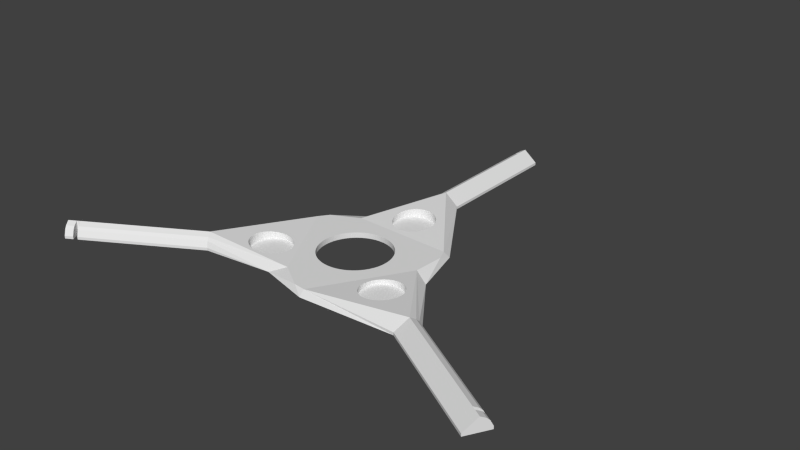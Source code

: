 # Source: propeller-attachment.2.blend  (saved by Blender 2.72.0; exported with 4.5.12 LTS)
import bpy
from mathutils import Matrix  # noqa: F401  (used for matrix-valued properties, if any)

bpy.ops.wm.read_factory_settings(use_empty=True)
scene = bpy.context.scene
scene.name = 'Scene'

# ---- collections
col_collection_1 = bpy.data.collections.new('Collection 1'); scene.collection.children.link(col_collection_1)

# ---- world
world_world = bpy.data.worlds.new('World'); scene.world = world_world
world_world.color = (0.05088, 0.05088, 0.05088)
world_world.use_sun_shadow = False
world_world.sun_shadow_jitter_overblur = 0.0
world_world.cycles.sampling_method = 'MANUAL'
world_world.cycles.sample_map_resolution = 256

# ---- meshes
me_plane = bpy.data.meshes.new('Plane')
me_plane.from_pydata([(11.26, 6.5, 5.729e-06), (11.66, 5.75, 5.616e-06), (12.01, 4.975, 5.499e-06), (12.31, 4.179, 5.379e-06), (12.56, 3.365, 5.256e-06), (12.75, 2.536, 5.131e-06), (12.89, 1.697, 5.004e-06), (12.97, 0.8502, 4.876e-06), (13.0, -2.231e-05, 4.748e-06), (12.97, -0.8503, 4.619e-06), (12.89, -1.697, 4.492e-06), (12.75, -2.536, 4.365e-06), (12.56, -3.365, 4.24e-06), (12.31, -4.179, 4.117e-06), (12.01, -4.975, 3.997e-06), (11.66, -5.75, 3.88e-06), (11.26, -6.5, 3.766e-06), (10.81, -7.222, 3.657e-06), (10.31, -7.914, 3.553e-06), (9.774, -8.572, 3.454e-06), (9.192, -9.192, 3.36e-06), (8.571, -9.774, 3.272e-06), (7.914, -10.31, 3.191e-06), (7.222, -10.81, 3.116e-06), (6.5, -11.26, 3.048e-06), (5.75, -11.66, 2.987e-06), (4.975, -12.01, 2.934e-06), (4.179, -12.31, 2.889e-06), (3.365, -12.56, 2.852e-06), (2.536, -12.75, 2.823e-06), (1.697, -12.89, 2.802e-06), (0.8502, -12.97, 2.789e-06), (-1.572e-05, -13.0, 2.785e-06), (-0.8503, -12.97, 2.789e-06), (-1.697, -12.89, 2.802e-06), (-2.536, -12.75, 2.823e-06), (-3.365, -12.56, 2.852e-06), (-4.179, -12.31, 2.889e-06), (-4.975, -12.01, 2.934e-06), (-5.75, -11.66, 2.987e-06), (-6.5, -11.26, 3.048e-06), (-7.222, -10.81, 3.116e-06), (-7.914, -10.31, 3.191e-06), (-8.572, -9.774, 3.272e-06), (-9.192, -9.192, 3.36e-06), (-9.774, -8.571, 3.454e-06), (-10.31, -7.914, 3.553e-06), (-10.81, -7.222, 3.657e-06), (-11.26, -6.5, 3.766e-06), (-11.66, -5.75, 3.88e-06), (-12.01, -4.975, 3.997e-06), (-12.31, -4.179, 4.117e-06), (-12.56, -3.365, 4.24e-06), (-12.75, -2.536, 4.365e-06), (-12.89, -1.697, 4.492e-06), (-12.97, -0.8502, 4.619e-06), (-13.0, 3.873e-05, 4.748e-06), (-12.97, 0.8503, 4.876e-06), (-12.89, 1.697, 5.004e-06), (-12.75, 2.536, 5.131e-06), (-12.56, 3.365, 5.256e-06), (-12.31, 4.179, 5.379e-06), (-12.01, 4.975, 5.499e-06), (-11.66, 5.75, 5.616e-06), (-11.26, 6.5, 5.729e-06), (-10.81, 7.222, 5.838e-06), (-10.31, 7.914, 5.943e-06), (-9.774, 8.572, 6.042e-06), (-9.192, 9.192, 6.136e-06), (-8.571, 9.774, 6.224e-06), (-7.914, 10.31, 6.305e-06), (-7.222, 10.81, 6.38e-06), (-6.5, 11.26, 6.448e-06), (-5.75, 11.66, 6.508e-06), (-4.975, 12.01, 6.561e-06), (-4.179, 12.31, 6.607e-06), (-3.365, 12.56, 6.644e-06), (-2.536, 12.75, 6.673e-06), (-1.697, 12.89, 6.694e-06), (-0.8502, 12.97, 6.707e-06), (1.575e-05, 13.0, 6.711e-06), (0.8503, 12.97, 6.707e-06), (1.697, 12.89, 6.694e-06), (2.536, 12.75, 6.673e-06), (3.365, 12.56, 6.644e-06), (4.179, 12.31, 6.607e-06), (4.975, 12.01, 6.561e-06), (5.75, 11.66, 6.508e-06), (6.5, 11.26, 6.448e-06), (7.222, 10.81, 6.38e-06), (7.914, 10.31, 6.305e-06), (8.571, 9.774, 6.224e-06), (9.192, 9.192, 6.136e-06), (9.774, 8.571, 6.042e-06), (10.31, 7.914, 5.943e-06), (10.81, 7.222, 5.838e-06), (29.25, 0.3397, 4.799e-06), (4.33, -30.5, 1.425e-07), (44.69, -20.6, 1.637e-06), (40.19, -28.4, 4.6e-07), (24.25, 19.0, 7.617e-06), (-14.92, 25.16, 8.547e-06), (-4.5, 49.0, 1.215e-05), (4.5, 49.0, 1.215e-05), (-28.58, 11.5, 6.484e-06), (-14.33, -25.5, 8.975e-07), (-40.19, -28.4, 4.6e-07), (-44.69, -20.6, 1.637e-06), (11.66, 5.75, 2.0), (11.26, 6.5, 2.0), (12.01, 4.975, 2.0), (12.31, 4.179, 2.0), (12.56, 3.365, 2.0), (12.75, 2.536, 2.0), (12.89, 1.697, 2.0), (12.97, 0.8502, 2.0), (13.0, -2.231e-05, 2.0), (12.97, -0.8503, 2.0), (12.89, -1.697, 2.0), (12.75, -2.536, 2.0), (12.56, -3.365, 2.0), (12.31, -4.179, 2.0), (12.01, -4.975, 2.0), (11.66, -5.75, 2.0), (11.26, -6.5, 2.0), (10.81, -7.222, 2.0), (10.31, -7.914, 2.0), (9.774, -8.572, 2.0), (9.192, -9.192, 2.0), (8.571, -9.774, 2.0), (7.914, -10.31, 2.0), (7.222, -10.81, 2.0), (6.5, -11.26, 2.0), (5.75, -11.66, 2.0), (4.975, -12.01, 2.0), (4.179, -12.31, 2.0), (3.365, -12.56, 2.0), (2.536, -12.75, 2.0), (1.697, -12.89, 2.0), (0.8502, -12.97, 2.0), (-1.572e-05, -13.0, 2.0), (-0.8503, -12.97, 2.0), (-1.697, -12.89, 2.0), (-2.536, -12.75, 2.0), (-3.365, -12.56, 2.0), (-4.179, -12.31, 2.0), (-4.975, -12.01, 2.0), (-5.75, -11.66, 2.0), (-6.5, -11.26, 2.0), (-7.222, -10.81, 2.0), (-7.914, -10.31, 2.0), (-8.572, -9.774, 2.0), (-9.192, -9.192, 2.0), (-9.774, -8.571, 2.0), (-10.31, -7.914, 2.0), (-10.81, -7.222, 2.0), (-11.26, -6.5, 2.0), (-11.66, -5.75, 2.0), (-12.01, -4.975, 2.0), (-12.31, -4.179, 2.0), (-12.56, -3.365, 2.0), (-12.75, -2.536, 2.0), (-12.89, -1.697, 2.0), (-12.97, -0.8502, 2.0), (-13.0, 3.873e-05, 2.0), (-12.97, 0.8503, 2.0), (-12.89, 1.697, 2.0), (-12.75, 2.536, 2.0), (-12.56, 3.365, 2.0), (-12.31, 4.179, 2.0), (-12.01, 4.975, 2.0), (-11.66, 5.75, 2.0), (-11.26, 6.5, 2.0), (-10.81, 7.222, 2.0), (-10.31, 7.914, 2.0), (-9.774, 8.572, 2.0), (-9.192, 9.192, 2.0), (-8.571, 9.774, 2.0), (-7.914, 10.31, 2.0), (-7.222, 10.81, 2.0), (-6.5, 11.26, 2.0), (-5.75, 11.66, 2.0), (-4.975, 12.01, 2.0), (-4.179, 12.31, 2.0), (-3.365, 12.56, 2.0), (-2.536, 12.75, 2.0), (-1.697, 12.89, 2.0), (-0.8502, 12.97, 2.0), (1.575e-05, 13.0, 2.0), (0.8503, 12.97, 2.0), (1.697, 12.89, 2.0), (2.536, 12.75, 2.0), (3.365, 12.56, 2.0), (4.179, 12.31, 2.0), (4.975, 12.01, 2.0), (5.75, 11.66, 2.0), (6.5, 11.26, 2.0), (7.222, 10.81, 2.0), (7.914, 10.31, 2.0), (8.571, 9.774, 2.0), (9.192, 9.192, 2.0), (9.774, 8.571, 2.0), (10.31, 7.914, 2.0), (10.81, 7.222, 2.0), (24.25, 14.0, 2.0), (-24.25, 14.0, 2.0), (-0.0002303, -28.0, 2.0), (23.58, 2.84, 2.0), (4.33, -28.5, 2.0), (22.52, 18.0, 2.0), (-14.25, 19.0, 2.0), (-26.85, 10.5, 2.0), (-9.33, -21.84, 2.0), (-83.49, -53.4, -3.315e-06), (-87.99, -45.6, -2.138e-06), (-4.5, 99.0, 1.97e-05), (4.5, 99.0, 1.97e-05), (87.99, -45.6, -2.138e-06), (83.49, -53.4, -3.315e-06), (85.99, -49.07, 5.0), (87.99, -45.6, 1.0), (83.49, -53.4, 1.0), (87.49, -46.47, 3.0), (86.99, -47.33, 4.0), (42.69, -24.07, 5.0), (44.69, -20.6, 1.0), (40.19, -28.4, 1.0), (44.19, -21.47, 3.0), (43.69, -22.33, 4.0), (-0.4998, 99.0, 5.0), (4.5, 99.0, 1.0), (-4.5, 99.0, 1.0), (-3.5, 99.0, 3.0), (-2.5, 99.0, 4.0), (-4.5, 49.0, 1.0), (4.5, 49.0, 1.0), (-0.4999, 49.0, 5.0), (-3.5, 49.0, 3.0), (-2.5, 49.0, 4.0), (-85.49, -49.93, 5.0), (-83.49, -53.4, 1.0), (-87.99, -45.6, 1.0), (-83.99, -52.53, 3.0), (-84.49, -51.67, 4.0), (-42.19, -24.93, 5.0), (-44.69, -20.6, 1.0), (-40.19, -28.4, 1.0), (-40.69, -27.53, 3.0), (-41.19, -26.67, 4.0), (-80.89, -51.9, -3.088e-06), (-82.89, -48.43, 5.0), (-80.89, -51.9, 1.0), (-81.39, -51.03, 3.0), (-81.89, -50.17, 4.0), (-79.59, -51.15, -2.975e-06), (-81.59, -47.68, 5.0), (-79.59, -51.15, 1.0), (-80.09, -50.28, 3.0), (-80.59, -49.42, 4.0), (-82.89, -48.43, -2.565e-06), (-81.59, -47.68, -2.452e-06), (85.39, -44.1, -1.912e-06), (83.39, -47.57, 5.0), (85.39, -44.1, 1.0), (84.89, -44.97, 3.0), (84.39, -45.83, 4.0), (84.09, -43.35, -1.798e-06), (82.09, -46.82, 5.0), (84.09, -43.35, 1.0), (83.59, -44.22, 3.0), (83.09, -45.08, 4.0), (83.39, -47.57, -2.435e-06), (82.09, -46.82, -2.321e-06), (-4.5, 96.0, 1.924e-05), (-0.4998, 96.0, 5.0), (-4.5, 96.0, 1.0), (-3.5, 96.0, 3.0), (-2.5, 96.0, 4.0), (-4.5, 94.5, 1.902e-05), (-0.4998, 94.5, 5.0), (-4.5, 94.5, 1.0), (-3.5, 94.5, 3.0), (-2.5, 94.5, 4.0), (-0.4998, 96.0, 1.924e-05), (-0.4998, 94.5, 1.902e-05), (2.0, 35.5, 0.5), (0.5368, 35.36, 0.5), (-0.8701, 34.93, 0.5), (-2.167, 34.24, 0.5), (-3.303, 33.3, 0.5), (-4.236, 32.17, 0.5), (-4.929, 30.87, 0.5), (-5.356, 29.46, 0.5), (-5.5, 28.0, 0.5), (-5.356, 26.54, 0.5), (-4.929, 25.13, 0.5), (-4.236, 23.83, 0.5), (-3.303, 22.7, 0.5), (-2.167, 21.76, 0.5), (-0.8701, 21.07, 0.5), (0.5368, 20.64, 0.5), (2.0, 20.5, 0.5), (3.463, 20.64, 0.5), (4.87, 21.07, 0.5), (6.167, 21.76, 0.5), (7.303, 22.7, 0.5), (8.236, 23.83, 0.5), (8.929, 25.13, 0.5), (9.356, 26.54, 0.5), (9.5, 28.0, 0.5), (9.356, 29.46, 0.5), (8.929, 30.87, 0.5), (8.236, 32.17, 0.5), (7.303, 33.3, 0.5), (6.167, 34.24, 0.5), (4.87, 34.93, 0.5), (3.463, 35.36, 0.5), (-23.96, -7.129, 0.5), (-25.42, -7.273, 0.5), (-26.83, -7.7, 0.5), (-28.12, -8.393, 0.5), (-29.26, -9.325, 0.5), (-30.89, -11.76, 0.5), (-31.31, -13.17, 0.5), (-31.46, -14.63, 0.5), (-31.31, -16.09, 0.5), (-30.89, -17.5, 0.5), (-30.19, -18.8, 0.5), (-29.26, -19.93, 0.5), (-28.12, -20.86, 0.5), (-26.83, -21.56, 0.5), (-25.42, -21.98, 0.5), (-23.96, -22.13, 0.5), (-22.49, -21.98, 0.5), (-21.09, -21.56, 0.5), (-19.79, -20.86, 0.5), (-18.65, -19.93, 0.5), (-17.72, -18.8, 0.5), (-17.03, -17.5, 0.5), (-16.6, -16.09, 0.5), (-16.46, -14.63, 0.5), (-16.6, -13.17, 0.5), (-17.03, -11.76, 0.5), (-17.72, -10.46, 0.5), (-18.65, -9.325, 0.5), (-19.79, -8.393, 0.5), (-21.09, -7.7, 0.5), (-22.49, -7.273, 0.5), (23.96, -7.129, 0.5), (22.5, -7.273, 0.5), (21.09, -7.7, 0.5), (19.79, -8.393, 0.5), (18.65, -9.326, 0.5), (17.72, -10.46, 0.5), (17.03, -11.76, 0.5), (16.6, -13.17, 0.5), (16.46, -14.63, 0.5), (16.6, -16.09, 0.5), (17.03, -17.5, 0.5), (17.72, -18.8, 0.5), (18.65, -19.93, 0.5), (19.79, -20.87, 0.5), (21.09, -21.56, 0.5), (22.5, -21.98, 0.5), (23.96, -22.13, 0.5), (25.42, -21.98, 0.5), (26.83, -21.56, 0.5), (28.13, -20.87, 0.5), (29.26, -19.93, 0.5), (30.19, -18.8, 0.5), (30.89, -17.5, 0.5), (31.31, -16.09, 0.5), (31.46, -14.63, 0.5), (31.31, -13.17, 0.5), (30.89, -11.76, 0.5), (30.19, -10.46, 0.5), (29.26, -9.326, 0.5), (28.13, -8.393, 0.5), (26.83, -7.7, 0.5), (25.42, -7.273, 0.5), (-28.12, -8.393, 3.0), (-26.83, -7.7, 2.855), (-23.96, -7.129, 2.579), (-30.19, -10.46, 3.277), (-30.15, -10.41, 0.5), (-29.26, -9.325, 3.143), (-26.83, -21.56, 3.507), (-22.49, -21.98, 3.151), (-28.12, -20.86, 3.587), (-30.89, -11.76, 3.398), (-22.49, -7.273, 2.458), (-31.31, -16.09, 3.639), (-31.46, -14.63, 3.583), (-30.89, -17.5, 3.669), (-31.31, -13.17, 3.502), (-25.42, -7.273, 2.712), (-29.26, -19.93, 3.642), (-30.19, -18.8, 3.669), (-25.42, -21.98, 3.405), (-5.5, 28.0, 2.912), (-5.356, 29.46, 3.057), (-5.356, 26.54, 2.768), (-18.65, -9.325, 2.221), (-17.72, -10.46, 2.194), (-19.79, -8.393, 2.276), (-23.96, -22.13, 3.284), (-17.03, -11.76, 2.194), (-16.6, -13.17, 2.224), (-16.46, -14.63, 2.28), (-16.6, -16.09, 2.361), (-17.03, -17.5, 2.465), (-21.09, -21.56, 3.008), (-19.79, -20.86, 2.863), (-2.167, 34.24, 3.537), (-0.8701, 34.93, 3.609), (-3.303, 33.3, 3.442), (-4.929, 30.87, 3.197), (-4.929, 25.13, 2.631), (-21.09, -7.7, 2.356), (2.0, 35.5, 3.673), (3.463, 35.36, 3.663), (0.5368, 35.36, 3.655), (-4.236, 32.17, 3.327), (-4.236, 23.83, 2.504), (-3.303, 22.7, 2.395), (-2.167, 21.76, 2.305), (2.0, 20.5, 2.192), (0.5368, 20.64, 2.202), (-0.8701, 21.07, 2.241), (3.463, 20.64, 2.21), (4.87, 34.93, 3.625), (6.167, 34.24, 3.56), (7.303, 33.3, 3.471), (8.236, 32.17, 3.361), (8.929, 30.87, 3.235), (9.356, 29.46, 3.097), (9.5, 28.0, 2.953), (9.356, 26.54, 2.808), (8.929, 25.13, 2.668), (8.236, 23.83, 2.538), (7.303, 22.7, 2.423), (31.31, -16.09, 3.63), (-17.72, -18.8, 2.586), (30.89, -17.5, 3.667), (31.46, -14.63, 3.567), (-18.65, -19.93, 2.72), (31.31, -13.17, 3.479), (30.89, -11.76, 3.37), (30.19, -18.8, 3.676), (29.26, -19.93, 3.656), (28.13, -20.87, 3.609), (29.26, -9.326, 3.108), (30.19, -10.46, 3.245), (28.13, -8.393, 2.964), (26.83, -7.7, 2.819), (26.83, -21.56, 3.535), (25.42, -21.98, 3.439), (23.96, -22.13, 3.323), (21.09, -21.56, 3.052), (19.79, -20.87, 2.907), (6.167, 21.76, 2.328), (4.87, 21.07, 2.256), (18.65, -9.326, 2.215), (19.79, -8.393, 2.262), (17.72, -10.46, 2.195), (22.5, -21.98, 3.192), (23.96, -7.129, 2.547), (25.42, -7.273, 2.678), (17.03, -11.76, 2.203), (17.03, -17.5, 2.5), (16.6, -16.09, 2.392), (16.6, -13.17, 2.24), (16.46, -14.63, 2.304), (18.65, -19.93, 2.763), (17.72, -18.8, 2.626), (21.09, -7.7, 2.335), (22.5, -7.273, 2.432)], [], [(21, 129, 128, 20), (72, 180, 179, 71), (20, 128, 127, 19), (108, 110, 111, 112, 113, 114, 115, 116, 117, 118, 119, 120, 121, 122, 123, 124, 125, 126, 127, 128, 129, 130, 131, 132, 133, 134, 135, 136, 137, 138, 139, 140, 206, 208, 207, 204, 109), (172, 173, 174, 175, 176, 177, 178, 179, 180, 181, 182, 183, 184, 185, 186, 187, 188, 189, 190, 191, 192, 193, 194, 195, 196, 197, 198, 199, 200, 201, 202, 203, 109, 204, 209, 210, 205), (140, 141, 142, 143, 144, 145, 146, 147, 148, 149, 150, 151, 152, 153, 154, 155, 156, 157, 158, 159, 160, 161, 162, 163, 164, 165, 166, 167, 168, 169, 170, 171, 172, 205, 211, 212, 206), (73, 181, 180, 72), (22, 130, 129, 21), (74, 182, 181, 73), (23, 131, 130, 22), (75, 183, 182, 74), (24, 132, 131, 23), (76, 184, 183, 75), (25, 133, 132, 24), (77, 185, 184, 76), (26, 134, 133, 25), (78, 186, 185, 77), (27, 135, 134, 26), (79, 187, 186, 78), (28, 136, 135, 27), (80, 188, 187, 79), (29, 137, 136, 28), (81, 189, 188, 80), (30, 138, 137, 29), (82, 190, 189, 81), (31, 139, 138, 30), (83, 191, 190, 82), (32, 140, 139, 31), (84, 192, 191, 83), (33, 141, 140, 32), (85, 193, 192, 84), (34, 142, 141, 33), (86, 194, 193, 85), (35, 143, 142, 34), (87, 195, 194, 86), (36, 144, 143, 35), (88, 196, 195, 87), (37, 145, 144, 36), (89, 197, 196, 88), (38, 146, 145, 37), (90, 198, 197, 89), (39, 147, 146, 38), (91, 199, 198, 90), (40, 148, 147, 39), (92, 200, 199, 91), (41, 149, 148, 40), (93, 201, 200, 92), (42, 150, 149, 41), (94, 202, 201, 93), (43, 151, 150, 42), (95, 203, 202, 94), (44, 152, 151, 43), (0, 109, 203, 95), (45, 153, 152, 44), (46, 154, 153, 45), (47, 155, 154, 46), (48, 156, 155, 47), (49, 157, 156, 48), (50, 158, 157, 49), (51, 159, 158, 50), (52, 160, 159, 51), (1, 108, 109, 0), (204, 207, 96), (53, 161, 160, 52), (2, 110, 108, 1), (105, 97, 206), (54, 162, 161, 53), (3, 111, 110, 2), (55, 163, 162, 54), (4, 112, 111, 3), (105, 246, 106), (56, 164, 163, 55), (5, 113, 112, 4), (205, 210, 101), (57, 165, 164, 56), (6, 114, 113, 5), (58, 166, 165, 57), (7, 115, 114, 6), (59, 167, 166, 58), (8, 116, 115, 7), (60, 168, 167, 59), (9, 117, 116, 8), (61, 169, 168, 60), (10, 118, 117, 9), (62, 170, 169, 61), (11, 119, 118, 10), (63, 171, 170, 62), (12, 120, 119, 11), (64, 172, 171, 63), (13, 121, 120, 12), (104, 205, 101), (65, 173, 172, 64), (14, 122, 121, 13), (66, 174, 173, 65), (15, 123, 122, 14), (67, 175, 174, 66), (16, 124, 123, 15), (68, 176, 175, 67), (17, 125, 124, 16), (69, 177, 176, 68), (18, 126, 125, 17), (70, 178, 177, 69), (19, 127, 126, 18), (71, 179, 178, 70), (236, 238, 210), (209, 235, 236), (99, 218, 221, 226), (99, 226, 208, 97), (207, 224, 228), (248, 247, 212), (101, 210, 237), (101, 234, 102), (270, 267, 272, 266, 268, 269), (222, 220, 263, 264), (223, 219, 221, 218, 217, 220, 222), (243, 239, 241, 214, 213, 240, 242), (233, 229, 230, 216, 215, 231, 232), (265, 264, 263, 261, 271, 262), (262, 271, 272, 267), (100, 103, 235, 209), (237, 210, 238), (206, 212, 105), (244, 211, 245), (258, 255, 260, 254, 256, 257), (104, 107, 245, 211), (212, 244, 248), (207, 228, 227), (220, 217, 261, 263), (97, 105, 106, 254, 260, 259, 249, 213, 214, 107, 104, 64, 63, 62, 61, 60, 59, 58, 57, 56, 55, 54, 53, 52, 51, 50, 49, 48, 47, 46, 45, 44, 43, 42, 41, 40, 39, 38, 37, 36, 35, 34, 33, 32), (98, 96, 225), (96, 227, 225), (226, 224, 208), (246, 105, 247), (97, 32, 31, 30, 29, 28, 27, 26, 25, 24, 23, 22, 21, 20, 19, 18, 17, 16, 15, 14, 13, 12, 11, 10, 9, 8, 7, 6, 5, 4, 3, 2, 1, 0, 100, 96, 98, 266, 272, 271, 261, 217, 218, 99), (204, 96, 100), (209, 204, 100), (206, 97, 208), (205, 104, 211), (250, 259, 260, 255), (223, 222, 264, 265), (219, 223, 265, 262), (231, 215, 273, 275), (230, 235, 103, 216), (277, 276, 275, 273, 283, 274), (282, 279, 284, 278, 280, 281), (232, 231, 275, 276), (233, 232, 276, 277), (229, 233, 277, 274), (274, 283, 284, 279), (229, 274, 279, 236, 235, 230), (236, 279, 282, 238), (238, 282, 281, 237), (237, 281, 280, 234), (234, 280, 278, 102), (253, 252, 251, 249, 259, 250), (239, 243, 253, 250), (243, 242, 252, 253), (242, 240, 251, 252), (240, 213, 249, 251), (241, 245, 107, 214), (244, 245, 241, 239, 250, 255), (244, 255, 258, 248), (248, 258, 257, 247), (247, 257, 256, 246), (246, 256, 254, 106), (224, 226, 221, 219, 262, 267), (267, 270, 228, 224), (228, 270, 269, 227), (227, 269, 268, 225), (225, 268, 266, 98), (101, 102, 278, 284, 283, 273, 215, 216, 103, 100, 0, 95, 94, 93, 92, 91, 90, 89, 88, 87, 86, 85, 84, 83, 82, 81, 80, 79, 78, 77, 76, 75, 74, 73, 72, 71, 70, 69, 68, 67, 66, 65, 64, 104), (96, 207, 227), (105, 212, 247), (234, 101, 237), (409, 212, 211, 244, 391, 392, 394, 389, 383, 385, 380, 381, 395, 382, 390, 418, 404, 402, 403, 406, 407, 408), (409, 410, 442, 445, 412, 411, 387, 405, 398, 386, 388, 396, 397, 393, 391, 244, 212), (459, 208, 224, 207, 467, 454, 453, 451, 452, 447, 446, 444, 441, 443, 448, 449, 450, 455, 456, 457, 465, 458), (401, 210, 209, 436, 437, 438, 439, 440, 460, 461, 429, 426, 427, 428, 425, 424, 423, 417), (436, 209, 236, 210, 401, 399, 400, 416, 422, 415, 413, 414, 421, 419, 420, 430, 431, 432, 433, 434, 435), (467, 207, 208, 459, 473, 474, 469, 470, 472, 471, 468, 464, 462, 463, 475, 476, 466), (286, 287, 288, 289, 290, 291, 292, 293, 294, 295, 296, 297, 298, 299, 300, 301, 302, 303, 304, 305, 306, 307, 308, 309, 310, 311, 312, 313, 314, 315, 316, 285), (318, 319, 320, 321, 384, 322, 323, 324, 325, 326, 327, 328, 329, 330, 331, 332, 333, 334, 335, 336, 337, 338, 339, 340, 341, 342, 343, 344, 345, 346, 347, 317), (349, 350, 351, 352, 353, 354, 355, 356, 357, 358, 359, 360, 361, 362, 363, 364, 365, 366, 367, 368, 369, 370, 371, 372, 373, 374, 375, 376, 377, 378, 379, 348), (347, 390, 382, 317), (346, 418, 390, 347), (345, 404, 418, 346), (344, 402, 404, 345), (343, 403, 402, 344), (342, 406, 403, 343), (341, 407, 406, 342), (340, 408, 407, 341), (339, 409, 408, 340), (339, 338, 410, 409), (337, 442, 410, 338), (445, 442, 337, 336), (335, 412, 445, 336), (334, 411, 412, 335), (334, 333, 387, 411), (333, 332, 405, 387), (332, 331, 398, 405), (331, 330, 386, 398), (329, 388, 386, 330), (328, 396, 388, 329), (327, 397, 396, 328), (327, 326, 393, 397), (326, 325, 391, 393), (324, 392, 391, 325), (323, 394, 392, 324), (322, 389, 394, 323), (383, 389, 322, 384), (321, 385, 383, 384), (320, 380, 385, 321), (319, 381, 380, 320), (318, 395, 381, 319), (317, 382, 395, 318), (379, 467, 466, 348), (378, 454, 467, 379), (377, 453, 454, 378), (376, 451, 453, 377), (375, 452, 451, 376), (374, 447, 452, 375), (373, 446, 447, 374), (372, 444, 446, 373), (441, 444, 372, 371), (370, 443, 441, 371), (369, 448, 443, 370), (368, 449, 448, 369), (367, 450, 449, 368), (366, 455, 450, 367), (365, 456, 455, 366), (364, 457, 456, 365), (363, 465, 457, 364), (362, 458, 465, 363), (361, 459, 458, 362), (360, 473, 459, 361), (359, 474, 473, 360), (358, 469, 474, 359), (357, 470, 469, 358), (356, 472, 470, 357), (355, 471, 472, 356), (354, 468, 471, 355), (464, 468, 354, 353), (352, 462, 464, 353), (351, 463, 462, 352), (350, 475, 463, 351), (349, 476, 475, 350), (348, 466, 476, 349), (316, 420, 419, 285), (315, 430, 420, 316), (314, 431, 430, 315), (313, 432, 431, 314), (312, 433, 432, 313), (311, 434, 433, 312), (310, 435, 434, 311), (309, 436, 435, 310), (308, 437, 436, 309), (307, 438, 437, 308), (306, 439, 438, 307), (305, 440, 439, 306), (460, 440, 305, 304), (461, 460, 304, 303), (429, 461, 303, 302), (301, 426, 429, 302), (427, 426, 301, 300), (299, 428, 427, 300), (298, 425, 428, 299), (297, 424, 425, 298), (423, 424, 297, 296), (417, 423, 296, 295), (294, 401, 417, 295), (293, 399, 401, 294), (292, 400, 399, 293), (416, 400, 292, 291), (422, 416, 291, 290), (415, 422, 290, 289), (413, 415, 289, 288), (287, 414, 413, 288), (286, 421, 414, 287), (285, 419, 421, 286)])
_ca = me_plane.color_attributes.new('Col', 'BYTE_COLOR', 'CORNER')
_ca.data.foreach_set('color', [1.0, 0.0, 0.01229, 1.0, 1.0, 0.0, 0.01229, 1.0, 1.0, 0.0, 0.01229, 1.0, 1.0, 0.0, 0.01229, 1.0, 1.0, 0.0, 0.01229, 1.0, 1.0, 0.0, 0.01229, 1.0, 1.0, 0.0, 0.01229, 1.0, 1.0, 0.0, 0.01229, 1.0, 1.0, 0.0, 0.01229, 1.0, 1.0, 0.0, 0.01229, 1.0, 1.0, 0.0, 0.01229, 1.0, 1.0, 0.0, 0.01229, 1.0, 1.0, 0.0006071, 0.0137, 1.0, 1.0, 0.0003035, 0.01298, 1.0, 1.0, 0.0, 0.01229, 1.0, 1.0, 0.0, 0.01229, 1.0, 1.0, 0.0, 0.01229, 1.0, 1.0, 0.0, 0.01229, 1.0, 1.0, 0.0, 0.01229, 1.0, 1.0, 0.0, 0.01229, 1.0, 1.0, 0.0, 0.01229, 1.0, 1.0, 0.0, 0.01229, 1.0, 1.0, 0.0, 0.01229, 1.0, 1.0, 0.0, 0.01229, 1.0, 1.0, 0.0, 0.01229, 1.0, 1.0, 0.0, 0.01229, 1.0, 1.0, 0.0, 0.01229, 1.0, 1.0, 0.0, 0.01229, 1.0, 1.0, 0.0, 0.01229, 1.0, 1.0, 0.0, 0.01229, 1.0, 1.0, 0.0, 0.01229, 1.0, 1.0, 0.0, 0.01229, 1.0, 1.0, 0.0, 0.01229, 1.0, 1.0, 0.0, 0.01229, 1.0, 1.0, 0.0, 0.01229, 1.0, 1.0, 0.0, 0.01229, 1.0, 1.0, 0.0, 0.01229, 1.0, 1.0, 0.0, 0.01229, 1.0, 1.0, 0.0, 0.01229, 1.0, 1.0, 0.0, 0.01229, 1.0, 1.0, 0.0, 0.01229, 1.0, 1.0, 0.0, 0.01229, 1.0, 1.0, 0.0, 0.01229, 1.0, 1.0, 0.0, 0.01229, 1.0, 0.02029, 0.009134, 1.0, 1.0, 0.005605, 0.0, 1.0, 1.0, 0.005605, 0.0, 1.0, 1.0, 0.005605, 0.0, 1.0, 1.0, 1.0, 0.0006071, 0.0137, 1.0, 1.0, 0.0, 0.01229, 1.0, 1.0, 0.0, 0.01229, 1.0, 1.0, 0.0, 0.01229, 1.0, 1.0, 0.0, 0.01229, 1.0, 1.0, 0.0, 0.01229, 1.0, 1.0, 0.0, 0.01229, 1.0, 1.0, 0.0, 0.01229, 1.0, 1.0, 0.0, 0.01229, 1.0, 1.0, 0.0, 0.01229, 1.0, 1.0, 0.0009106, 0.01444, 1.0, 1.0, 0.0, 0.01229, 1.0, 1.0, 0.0, 0.01229, 1.0, 1.0, 0.0, 0.01229, 1.0, 1.0, 0.0, 0.01229, 1.0, 1.0, 0.0, 0.01229, 1.0, 1.0, 0.0, 0.01229, 1.0, 1.0, 0.0, 0.01229, 1.0, 1.0, 0.0, 0.01229, 1.0, 1.0, 0.0, 0.01229, 1.0, 1.0, 0.0, 0.01229, 1.0, 1.0, 0.0, 0.01229, 1.0, 1.0, 0.0, 0.01229, 1.0, 1.0, 0.0, 0.01229, 1.0, 1.0, 0.0, 0.01229, 1.0, 1.0, 0.0, 0.01229, 1.0, 1.0, 0.0, 0.01229, 1.0, 1.0, 0.0, 0.01229, 1.0, 1.0, 0.0, 0.01229, 1.0, 1.0, 0.0, 0.01229, 1.0, 1.0, 0.0, 0.01229, 1.0, 1.0, 0.0, 0.01229, 1.0, 1.0, 0.0006071, 0.01298, 1.0, 1.0, 0.0006071, 0.0137, 1.0, 0.005605, 0.0, 1.0, 1.0, 0.005605, 0.0, 1.0, 1.0, 0.005605, 0.0, 1.0, 1.0, 0.03689, 0.02122, 1.0, 1.0, 1.0, 0.0, 0.01229, 1.0, 1.0, 0.0, 0.01229, 1.0, 1.0, 0.0, 0.01229, 1.0, 1.0, 0.0, 0.01229, 1.0, 1.0, 0.0, 0.01229, 1.0, 1.0, 0.0, 0.01229, 1.0, 1.0, 0.0, 0.01229, 1.0, 1.0, 0.0, 0.01229, 1.0, 1.0, 0.0, 0.01229, 1.0, 1.0, 0.0, 0.01229, 1.0, 1.0, 0.0006071, 0.01298, 1.0, 1.0, 0.001518, 0.01521, 1.0, 1.0, 0.0003035, 0.01298, 1.0, 1.0, 0.0, 0.01229, 1.0, 1.0, 0.0, 0.01229, 1.0, 1.0, 0.0, 0.01229, 1.0, 1.0, 0.0, 0.01229, 1.0, 1.0, 0.0, 0.01229, 1.0, 1.0, 0.0, 0.01229, 1.0, 1.0, 0.0, 0.01229, 1.0, 1.0, 0.0, 0.01229, 1.0, 1.0, 0.0, 0.01229, 1.0, 1.0, 0.0, 0.01229, 1.0, 1.0, 0.0, 0.01229, 1.0, 1.0, 0.0, 0.01229, 1.0, 1.0, 0.0, 0.01229, 1.0, 1.0, 0.0, 0.01229, 1.0, 1.0, 0.0, 0.01229, 1.0, 1.0, 0.0, 0.01229, 1.0, 1.0, 0.0, 0.01229, 1.0, 1.0, 0.0, 0.01229, 1.0, 1.0, 0.0, 0.01229, 1.0, 1.0, 0.0, 0.01229, 1.0, 0.03689, 0.02122, 1.0, 1.0, 0.005605, 0.0, 1.0, 1.0, 0.005605, 0.0, 1.0, 1.0, 0.02029, 0.009134, 1.0, 1.0, 1.0, 0.0, 0.01229, 1.0, 1.0, 0.0, 0.01229, 1.0, 1.0, 0.0, 0.01229, 1.0, 1.0, 0.0, 0.01229, 1.0, 1.0, 0.0, 0.01229, 1.0, 1.0, 0.0, 0.01229, 1.0, 1.0, 0.0, 0.01229, 1.0, 1.0, 0.0, 0.01229, 1.0, 1.0, 0.0, 0.01229, 1.0, 1.0, 0.0, 0.01229, 1.0, 1.0, 0.0, 0.01229, 1.0, 1.0, 0.0, 0.01229, 1.0, 1.0, 0.0, 0.01229, 1.0, 1.0, 0.0, 0.01229, 1.0, 1.0, 0.0, 0.01229, 1.0, 1.0, 0.0, 0.01229, 1.0, 1.0, 0.0, 0.01229, 1.0, 1.0, 0.0, 0.01229, 1.0, 1.0, 0.0, 0.01229, 1.0, 1.0, 0.0, 0.01229, 1.0, 1.0, 0.0, 0.01229, 1.0, 1.0, 0.0, 0.01229, 1.0, 1.0, 0.0, 0.01229, 1.0, 1.0, 0.0, 0.01229, 1.0, 1.0, 0.0, 0.01229, 1.0, 1.0, 0.0, 0.01229, 1.0, 1.0, 0.0, 0.01229, 1.0, 1.0, 0.0, 0.01229, 1.0, 1.0, 0.0, 0.01229, 1.0, 1.0, 0.0, 0.01229, 1.0, 1.0, 0.0, 0.01229, 1.0, 1.0, 0.0, 0.01229, 1.0, 1.0, 0.0, 0.01229, 1.0, 1.0, 0.0, 0.01229, 1.0, 1.0, 0.0, 0.01229, 1.0, 1.0, 0.0, 0.01229, 1.0, 1.0, 0.0, 0.01229, 1.0, 1.0, 0.0, 0.01229, 1.0, 1.0, 0.0, 0.01229, 1.0, 1.0, 0.0, 0.01229, 1.0, 1.0, 0.0, 0.01229, 1.0, 1.0, 0.0, 0.01229, 1.0, 1.0, 0.0, 0.01229, 1.0, 1.0, 0.0, 0.01229, 1.0, 1.0, 0.0, 0.01229, 1.0, 1.0, 0.0, 0.01229, 1.0, 1.0, 0.0, 0.01229, 1.0, 1.0, 0.0, 0.01229, 1.0, 1.0, 0.0, 0.01229, 1.0, 1.0, 0.0, 0.01229, 1.0, 1.0, 0.0, 0.01229, 1.0, 1.0, 0.0, 0.01229, 1.0, 1.0, 0.0, 0.01229, 1.0, 1.0, 0.0, 0.01229, 1.0, 1.0, 0.0, 0.01229, 1.0, 1.0, 0.0, 0.01229, 1.0, 1.0, 0.0, 0.01229, 1.0, 1.0, 0.0, 0.01229, 1.0, 1.0, 0.0, 0.01229, 1.0, 1.0, 0.0, 0.01229, 1.0, 1.0, 0.0, 0.01229, 1.0, 1.0, 0.0, 0.01229, 1.0, 1.0, 0.0, 0.01229, 1.0, 1.0, 0.0, 0.01229, 1.0, 1.0, 0.0, 0.01229, 1.0, 1.0, 0.0, 0.01229, 1.0, 1.0, 0.0, 0.01229, 1.0, 1.0, 0.0, 0.01229, 1.0, 1.0, 0.0, 0.01229, 1.0, 1.0, 0.0, 0.01229, 1.0, 1.0, 0.0, 0.01229, 1.0, 1.0, 0.0, 0.01229, 1.0, 1.0, 0.0, 0.01229, 1.0, 1.0, 0.0, 0.01229, 1.0, 1.0, 0.0, 0.01229, 1.0, 1.0, 0.0, 0.01229, 1.0, 1.0, 0.0, 0.01229, 1.0, 1.0, 0.0, 0.01229, 1.0, 1.0, 0.0, 0.01229, 1.0, 1.0, 0.0, 0.01229, 1.0, 1.0, 0.0, 0.01229, 1.0, 1.0, 0.0, 0.01229, 1.0, 1.0, 0.0, 0.01229, 1.0, 1.0, 0.0, 0.01229, 1.0, 1.0, 0.0, 0.01229, 1.0, 1.0, 0.0, 0.01229, 1.0, 1.0, 0.0, 0.01229, 1.0, 1.0, 0.0, 0.01229, 1.0, 1.0, 0.0, 0.01229, 1.0, 1.0, 0.0, 0.01229, 1.0, 1.0, 0.0, 0.01229, 1.0, 1.0, 0.0, 0.01229, 1.0, 1.0, 0.0, 0.01229, 1.0, 1.0, 0.0, 0.01229, 1.0, 1.0, 0.0, 0.01229, 1.0, 1.0, 0.0, 0.01229, 1.0, 1.0, 0.0, 0.01229, 1.0, 1.0, 0.0, 0.01229, 1.0, 1.0, 0.0, 0.01229, 1.0, 1.0, 0.0, 0.01229, 1.0, 1.0, 0.0, 0.01229, 1.0, 1.0, 0.0, 0.01229, 1.0, 1.0, 0.0, 0.01229, 1.0, 1.0, 0.0, 0.01229, 1.0, 1.0, 0.0, 0.01229, 1.0, 1.0, 0.0, 0.01229, 1.0, 1.0, 0.0, 0.01229, 1.0, 1.0, 0.0, 0.01229, 1.0, 1.0, 0.0, 0.01229, 1.0, 1.0, 0.0, 0.01229, 1.0, 1.0, 0.0, 0.01229, 1.0, 1.0, 0.0, 0.01229, 1.0, 1.0, 0.0, 0.01229, 1.0, 1.0, 0.0, 0.01229, 1.0, 1.0, 0.0, 0.01229, 1.0, 1.0, 0.0, 0.01229, 1.0, 1.0, 0.0, 0.01229, 1.0, 1.0, 0.0, 0.01229, 1.0, 1.0, 0.0, 0.01229, 1.0, 1.0, 0.0, 0.01229, 1.0, 1.0, 0.0, 0.01229, 1.0, 1.0, 0.0, 0.01229, 1.0, 1.0, 0.0, 0.01229, 1.0, 1.0, 0.0, 0.01229, 1.0, 1.0, 0.0, 0.01229, 1.0, 1.0, 0.0, 0.01229, 1.0, 1.0, 0.0, 0.01229, 1.0, 1.0, 0.0, 0.01229, 1.0, 1.0, 0.0, 0.01229, 1.0, 1.0, 0.0, 0.01229, 1.0, 1.0, 0.0, 0.01229, 1.0, 1.0, 0.0, 0.01229, 1.0, 1.0, 0.0, 0.01229, 1.0, 1.0, 0.0, 0.01229, 1.0, 1.0, 0.0, 0.01229, 1.0, 1.0, 0.0, 0.01229, 1.0, 1.0, 0.0, 0.01229, 1.0, 1.0, 0.0, 0.01229, 1.0, 1.0, 0.0, 0.01229, 1.0, 1.0, 0.0, 0.01229, 1.0, 1.0, 0.0, 0.01229, 1.0, 1.0, 0.0, 0.01229, 1.0, 1.0, 0.0, 0.01229, 1.0, 1.0, 0.0, 0.01229, 1.0, 1.0, 0.0, 0.01229, 1.0, 1.0, 0.0, 0.01229, 1.0, 1.0, 0.0, 0.01229, 1.0, 1.0, 0.0, 0.01229, 1.0, 1.0, 0.0, 0.01229, 1.0, 1.0, 0.0, 0.01229, 1.0, 1.0, 0.0, 0.01229, 1.0, 1.0, 0.0, 0.01229, 1.0, 1.0, 0.0, 0.01229, 1.0, 1.0, 0.0, 0.01229, 1.0, 1.0, 0.0, 0.01229, 1.0, 1.0, 0.0, 0.01229, 1.0, 1.0, 0.0, 0.01229, 1.0, 1.0, 0.0, 0.01229, 1.0, 1.0, 0.0, 0.01229, 1.0, 1.0, 0.0, 0.01229, 1.0, 1.0, 0.0, 0.01229, 1.0, 1.0, 0.0, 0.01229, 1.0, 1.0, 0.0, 0.01229, 1.0, 1.0, 0.0, 0.01229, 1.0, 1.0, 0.0, 0.01229, 1.0, 1.0, 0.0, 0.01229, 1.0, 1.0, 0.0, 0.01229, 1.0, 1.0, 0.0, 0.01229, 1.0, 1.0, 0.0, 0.01229, 1.0, 1.0, 0.0, 0.01229, 1.0, 1.0, 0.0, 0.01229, 1.0, 1.0, 0.0, 0.01229, 1.0, 1.0, 0.0, 0.01229, 1.0, 1.0, 0.0, 0.01229, 1.0, 1.0, 0.0, 0.01229, 1.0, 1.0, 0.0, 0.01229, 1.0, 1.0, 0.0, 0.01229, 1.0, 1.0, 0.0, 0.01229, 1.0, 1.0, 0.0, 0.01229, 1.0, 1.0, 0.0, 0.01229, 1.0, 1.0, 0.0, 0.01229, 1.0, 1.0, 0.0, 0.01229, 1.0, 1.0, 0.0, 0.01229, 1.0, 1.0, 0.0, 0.01229, 1.0, 1.0, 0.0, 0.01229, 1.0, 1.0, 0.0, 0.01229, 1.0, 1.0, 0.0, 0.01229, 1.0, 1.0, 0.0, 0.01229, 1.0, 1.0, 0.0, 0.01229, 1.0, 1.0, 0.0, 0.01229, 1.0, 1.0, 0.0, 0.01229, 1.0, 1.0, 0.0, 0.01229, 1.0, 1.0, 0.0, 0.01229, 1.0, 1.0, 0.0, 0.01229, 1.0, 1.0, 0.0, 0.01229, 1.0, 1.0, 0.0, 0.01229, 1.0, 1.0, 0.0, 0.01229, 1.0, 1.0, 0.0, 0.01229, 1.0, 1.0, 0.0, 0.01229, 1.0, 1.0, 0.0, 0.01229, 1.0, 1.0, 0.0, 0.01229, 1.0, 1.0, 0.0, 0.01229, 1.0, 1.0, 0.0, 0.01229, 1.0, 1.0, 0.0, 0.01229, 1.0, 1.0, 0.0, 0.01229, 1.0, 1.0, 0.0, 0.01229, 1.0, 1.0, 0.0, 0.01229, 1.0, 1.0, 0.0, 0.01229, 1.0, 1.0, 0.0, 0.01229, 1.0, 1.0, 0.0, 0.01229, 1.0, 1.0, 0.0, 0.01229, 1.0, 1.0, 0.0, 0.01229, 1.0, 1.0, 0.0, 0.01229, 1.0, 1.0, 0.0, 0.01229, 1.0, 1.0, 0.0, 0.01229, 1.0, 1.0, 0.0, 0.01229, 1.0, 1.0, 0.0, 0.01229, 1.0, 1.0, 0.0, 0.01229, 1.0, 1.0, 0.0, 0.01229, 1.0, 1.0, 0.0, 0.01229, 1.0, 1.0, 0.0, 0.01229, 1.0, 1.0, 0.0, 0.01229, 1.0, 1.0, 0.0, 0.01229, 1.0, 1.0, 0.0, 0.01229, 1.0, 0.005605, 0.0, 1.0, 1.0, 0.005605, 0.0, 1.0, 1.0, 0.005605, 0.0, 1.0, 1.0, 1.0, 0.0, 0.01229, 1.0, 1.0, 0.0, 0.01229, 1.0, 1.0, 0.0, 0.01229, 1.0, 1.0, 0.0, 0.01229, 1.0, 1.0, 0.0, 0.01229, 1.0, 1.0, 0.0, 0.01229, 1.0, 1.0, 0.0, 0.01229, 1.0, 1.0, 0.0, 0.01229, 1.0, 0.005605, 0.0, 1.0, 1.0, 0.005605, 0.0, 1.0, 1.0, 0.02029, 0.009134, 1.0, 1.0, 1.0, 0.0, 0.01229, 1.0, 1.0, 0.0, 0.01229, 1.0, 1.0, 0.0, 0.01229, 1.0, 1.0, 0.0, 0.01229, 1.0, 1.0, 0.0, 0.01229, 1.0, 1.0, 0.0, 0.01229, 1.0, 1.0, 0.0, 0.01229, 1.0, 1.0, 0.0, 0.01229, 1.0, 1.0, 0.0, 0.01229, 1.0, 1.0, 0.0, 0.01229, 1.0, 1.0, 0.0, 0.01229, 1.0, 1.0, 0.0, 0.01229, 1.0, 1.0, 0.0, 0.01229, 1.0, 1.0, 0.0, 0.01229, 1.0, 1.0, 0.0, 0.01229, 1.0, 1.0, 0.0, 0.01229, 1.0, 0.005605, 0.0, 1.0, 1.0, 0.005605, 0.0, 1.0, 1.0, 0.005605, 0.0, 1.0, 1.0, 1.0, 0.0, 0.01229, 1.0, 1.0, 0.0, 0.01229, 1.0, 1.0, 0.0, 0.01229, 1.0, 1.0, 0.0, 0.01229, 1.0, 1.0, 0.0, 0.01229, 1.0, 1.0, 0.0, 0.01229, 1.0, 1.0, 0.0, 0.01229, 1.0, 1.0, 0.0, 0.01229, 1.0, 0.03689, 0.02122, 1.0, 1.0, 0.005605, 0.0, 1.0, 1.0, 0.006049, 0.0003035, 1.0, 1.0, 1.0, 0.0, 0.01229, 1.0, 1.0, 0.0, 0.01229, 1.0, 1.0, 0.0, 0.01229, 1.0, 1.0, 0.0, 0.01229, 1.0, 1.0, 0.0, 0.01229, 1.0, 1.0, 0.0, 0.01229, 1.0, 1.0, 0.0, 0.01229, 1.0, 1.0, 0.0, 0.01229, 1.0, 1.0, 0.0, 0.01229, 1.0, 1.0, 0.0, 0.01229, 1.0, 1.0, 0.0, 0.01229, 1.0, 1.0, 0.0, 0.01229, 1.0, 1.0, 0.0, 0.01229, 1.0, 1.0, 0.0, 0.01229, 1.0, 1.0, 0.0, 0.01229, 1.0, 1.0, 0.0, 0.01229, 1.0, 1.0, 0.0, 0.01229, 1.0, 1.0, 0.0, 0.01229, 1.0, 1.0, 0.0, 0.01229, 1.0, 1.0, 0.0, 0.01229, 1.0, 1.0, 0.0, 0.01229, 1.0, 1.0, 0.0, 0.01229, 1.0, 1.0, 0.0, 0.01229, 1.0, 1.0, 0.0, 0.01229, 1.0, 1.0, 0.0, 0.01229, 1.0, 1.0, 0.0, 0.01229, 1.0, 1.0, 0.0, 0.01229, 1.0, 1.0, 0.0, 0.01229, 1.0, 1.0, 0.0, 0.01229, 1.0, 1.0, 0.0, 0.01229, 1.0, 1.0, 0.0, 0.01229, 1.0, 1.0, 0.0, 0.01229, 1.0, 1.0, 0.0, 0.01229, 1.0, 1.0, 0.0, 0.01229, 1.0, 1.0, 0.0, 0.01229, 1.0, 1.0, 0.0, 0.01229, 1.0, 1.0, 0.0, 0.01229, 1.0, 1.0, 0.0, 0.01229, 1.0, 1.0, 0.0, 0.01229, 1.0, 1.0, 0.0, 0.01229, 1.0, 1.0, 0.0, 0.01229, 1.0, 1.0, 0.0, 0.01229, 1.0, 1.0, 0.0, 0.01229, 1.0, 1.0, 0.0, 0.01229, 1.0, 1.0, 0.0, 0.01229, 1.0, 1.0, 0.0, 0.01229, 1.0, 1.0, 0.0, 0.01229, 1.0, 1.0, 0.0, 0.01229, 1.0, 1.0, 0.0, 0.01229, 1.0, 1.0, 0.0, 0.01229, 1.0, 1.0, 0.0, 0.01229, 1.0, 1.0, 0.0, 0.01229, 1.0, 1.0, 0.0, 0.01229, 1.0, 1.0, 0.0, 0.01229, 1.0, 1.0, 0.0, 0.01229, 1.0, 1.0, 0.0, 0.01229, 1.0, 1.0, 0.0, 0.01229, 1.0, 1.0, 0.0, 0.01229, 1.0, 1.0, 0.0, 0.01229, 1.0, 1.0, 0.0, 0.01229, 1.0, 1.0, 0.0, 0.01229, 1.0, 1.0, 0.0, 0.01229, 1.0, 1.0, 0.0, 0.01229, 1.0, 1.0, 0.0, 0.01229, 1.0, 0.005605, 0.0, 1.0, 1.0, 0.005605, 0.0, 1.0, 1.0, 0.006049, 0.0003035, 1.0, 1.0, 1.0, 0.0, 0.01229, 1.0, 1.0, 0.0, 0.01229, 1.0, 1.0, 0.0, 0.01229, 1.0, 1.0, 0.0, 0.01229, 1.0, 1.0, 0.0, 0.01229, 1.0, 1.0, 0.0, 0.01229, 1.0, 1.0, 0.0, 0.01229, 1.0, 1.0, 0.0, 0.01229, 1.0, 1.0, 0.0, 0.01229, 1.0, 1.0, 0.0, 0.01229, 1.0, 1.0, 0.0, 0.01229, 1.0, 1.0, 0.0, 0.01229, 1.0, 1.0, 0.0, 0.01229, 1.0, 1.0, 0.0, 0.01229, 1.0, 1.0, 0.0, 0.01229, 1.0, 1.0, 0.0, 0.01229, 1.0, 1.0, 0.0, 0.01229, 1.0, 1.0, 0.0, 0.01229, 1.0, 1.0, 0.0, 0.01229, 1.0, 1.0, 0.0, 0.01229, 1.0, 1.0, 0.0, 0.01229, 1.0, 1.0, 0.0, 0.01229, 1.0, 1.0, 0.0, 0.01229, 1.0, 1.0, 0.0, 0.01229, 1.0, 1.0, 0.0, 0.01229, 1.0, 1.0, 0.0, 0.01229, 1.0, 1.0, 0.0, 0.01229, 1.0, 1.0, 0.0, 0.01229, 1.0, 1.0, 0.0, 0.01229, 1.0, 1.0, 0.0, 0.01229, 1.0, 1.0, 0.0, 0.01229, 1.0, 1.0, 0.0, 0.01229, 1.0, 1.0, 0.0, 0.01229, 1.0, 1.0, 0.0, 0.01229, 1.0, 1.0, 0.0, 0.01229, 1.0, 1.0, 0.0, 0.01229, 1.0, 1.0, 0.0, 0.01229, 1.0, 1.0, 0.0, 0.01229, 1.0, 1.0, 0.0, 0.01229, 1.0, 1.0, 0.0, 0.01229, 1.0, 1.0, 0.0, 0.01229, 1.0, 1.0, 0.0, 0.01229, 1.0, 1.0, 0.0, 0.01229, 1.0, 1.0, 0.0, 0.01229, 1.0, 1.0, 0.0, 0.01229, 1.0, 1.0, 0.0, 0.01229, 1.0, 1.0, 0.0, 0.01229, 1.0, 1.0, 0.0, 0.01229, 1.0, 1.0, 0.0, 0.01229, 1.0, 1.0, 0.0, 0.01229, 1.0, 1.0, 0.0, 0.01229, 1.0, 1.0, 0.0, 0.01229, 1.0, 0.005605, 0.0, 1.0, 1.0, 0.005605, 0.0, 1.0, 1.0, 0.005605, 0.0, 1.0, 1.0, 0.005605, 0.0, 1.0, 1.0, 0.005605, 0.0, 1.0, 1.0, 0.005605, 0.0, 1.0, 1.0, 0.005605, 0.0, 1.0, 1.0, 0.0, 1.0, 0.006049, 1.0, 0.0, 1.0, 0.006049, 1.0, 0.005605, 0.0, 1.0, 1.0, 0.005605, 0.0, 1.0, 1.0, 0.005605, 0.0, 1.0, 1.0, 0.005605, 0.0, 1.0, 1.0, 0.005605, 0.0, 1.0, 1.0, 0.005605, 0.0, 1.0, 1.0, 0.02843, 0.01444, 1.0, 1.0, 0.005605, 0.0, 1.0, 1.0, 0.02843, 0.01444, 1.0, 1.0, 0.005605, 0.0, 1.0, 1.0, 0.005605, 0.0, 1.0, 1.0, 0.006049, 0.0003035, 1.0, 1.0, 0.005605, 0.0, 1.0, 1.0, 0.005605, 0.0, 1.0, 1.0, 0.005605, 0.0, 1.0, 1.0, 0.006995, 0.001214, 1.0, 1.0, 0.008568, 0.001821, 1.0, 1.0, 1.0, 0.0, 0.01229, 1.0, 1.0, 0.0, 0.01229, 1.0, 1.0, 0.0, 0.01229, 1.0, 1.0, 0.0, 0.01229, 1.0, 1.0, 0.0, 0.01229, 1.0, 1.0, 0.0, 0.01229, 1.0, 0.0003035, 1.0, 0.006512, 1.0, 0.0, 1.0, 0.006049, 1.0, 0.0, 1.0, 0.006049, 1.0, 0.0, 1.0, 0.006049, 1.0, 0.001821, 1.0, 0.009134, 1.0, 0.0, 1.0, 0.006049, 1.0, 0.0, 1.0, 0.006049, 1.0, 0.0, 1.0, 0.006049, 1.0, 0.0, 1.0, 0.006049, 1.0, 0.0, 1.0, 0.006049, 1.0, 0.0003035, 1.0, 0.006512, 1.0, 0.001214, 1.0, 0.008023, 1.0, 0.006512, 1.0, 0.01764, 1.0, 0.0, 1.0, 0.006049, 1.0, 0.0, 1.0, 0.006049, 1.0, 0.0, 1.0, 0.006049, 1.0, 0.0, 1.0, 0.006049, 1.0, 0.0, 1.0, 0.006049, 1.0, 0.0, 1.0, 0.006049, 1.0, 0.0, 1.0, 0.006049, 1.0, 0.0, 1.0, 0.006049, 1.0, 0.0, 1.0, 0.006049, 1.0, 0.0, 1.0, 0.006049, 1.0, 0.0, 1.0, 0.006049, 1.0, 0.0006071, 1.0, 0.006995, 1.0, 1.0, 0.0, 0.01229, 1.0, 1.0, 0.0, 0.01229, 1.0, 1.0, 0.0, 0.01229, 1.0, 1.0, 0.0, 0.01229, 1.0, 1.0, 0.0, 0.01229, 1.0, 1.0, 0.0, 0.01229, 1.0, 1.0, 0.0, 0.01229, 1.0, 1.0, 0.0, 0.01229, 1.0, 1.0, 0.0, 0.01229, 1.0, 1.0, 0.0, 0.01229, 1.0, 0.005605, 0.0, 1.0, 1.0, 0.005605, 0.0, 1.0, 1.0, 0.005605, 0.0, 1.0, 1.0, 0.005605, 0.0, 1.0, 1.0, 0.005605, 0.0, 1.0, 1.0, 0.005605, 0.0, 1.0, 1.0, 0.005605, 0.0, 1.0, 1.0, 0.02029, 0.009134, 1.0, 1.0, 0.005605, 0.0, 1.0, 1.0, 0.005605, 0.0, 1.0, 1.0, 0.005605, 0.0, 1.0, 1.0, 0.005605, 0.0, 1.0, 1.0, 0.005605, 0.0, 1.0, 1.0, 1.0, 0.0, 0.01229, 1.0, 1.0, 0.0, 0.01229, 1.0, 1.0, 0.0009106, 0.01444, 1.0, 1.0, 0.0, 0.01229, 1.0, 1.0, 0.0, 0.01229, 1.0, 1.0, 0.0003035, 0.01298, 1.0, 0.006049, 0.0003035, 1.0, 1.0, 0.005605, 0.0, 1.0, 1.0, 0.005605, 0.0, 1.0, 1.0, 0.005605, 0.0, 1.0, 1.0, 0.005605, 0.0, 1.0, 1.0, 0.005605, 0.0, 1.0, 1.0, 0.02843, 0.01444, 1.0, 1.0, 0.005605, 0.0, 1.0, 1.0, 0.005605, 0.0, 1.0, 1.0, 0.005605, 0.0, 1.0, 1.0, 0.0, 1.0, 0.006049, 1.0, 0.0, 1.0, 0.006049, 1.0, 0.0, 1.0, 0.006049, 1.0, 0.0, 1.0, 0.006049, 1.0, 0.005605, 0.0, 1.0, 1.0, 0.005605, 0.0, 1.0, 1.0, 0.0356, 0.02029, 1.0, 1.0, 0.0, 1.0, 0.006049, 1.0, 0.0003035, 1.0, 0.006512, 1.0, 0.0006071, 1.0, 0.006995, 1.0, 0.0, 1.0, 0.006049, 1.0, 0.0, 1.0, 0.006049, 1.0, 0.0, 1.0, 0.006049, 1.0, 0.005605, 0.0, 1.0, 1.0, 0.005605, 0.0, 1.0, 1.0, 1.0, 0.0, 0.01229, 1.0, 1.0, 0.0, 0.01229, 1.0, 1.0, 0.0, 0.01229, 1.0, 1.0, 0.0, 0.01229, 1.0, 1.0, 0.0, 0.01229, 1.0, 1.0, 0.0, 0.01229, 1.0, 1.0, 0.0, 0.01229, 1.0, 1.0, 0.0, 0.01229, 1.0, 1.0, 0.0, 0.01229, 1.0, 1.0, 0.0, 0.01229, 1.0, 1.0, 0.0, 0.01229, 1.0, 1.0, 0.0, 0.01229, 1.0, 1.0, 0.0, 0.01229, 1.0, 1.0, 0.0, 0.01229, 1.0, 1.0, 0.0, 0.01229, 1.0, 1.0, 0.0, 0.01229, 1.0, 1.0, 0.0, 0.01229, 1.0, 1.0, 0.0, 0.01229, 1.0, 1.0, 0.0, 0.01229, 1.0, 1.0, 0.0, 0.01229, 1.0, 1.0, 0.0, 0.01229, 1.0, 1.0, 0.0, 0.01229, 1.0, 1.0, 0.0, 0.01229, 1.0, 1.0, 0.0, 0.01229, 1.0, 1.0, 0.0, 0.01229, 1.0, 1.0, 0.0, 0.01229, 1.0, 1.0, 0.0, 0.01229, 1.0, 1.0, 0.0, 0.01229, 1.0, 1.0, 0.0, 0.01229, 1.0, 1.0, 0.0, 0.01229, 1.0, 1.0, 0.0, 0.01229, 1.0, 1.0, 0.0, 0.01229, 1.0, 1.0, 0.0, 0.01229, 1.0, 0.005605, 0.0, 1.0, 1.0, 0.005605, 0.0, 1.0, 1.0, 0.005605, 0.0, 1.0, 1.0, 0.005605, 0.0, 1.0, 1.0, 0.005605, 0.0, 1.0, 1.0, 0.005605, 0.0, 1.0, 1.0, 0.005605, 0.0, 1.0, 1.0, 0.02843, 0.01444, 1.0, 1.0, 0.005605, 0.0, 1.0, 1.0, 0.005605, 0.0, 1.0, 1.0, 0.005605, 0.0, 1.0, 1.0, 0.005605, 0.0, 1.0, 1.0, 0.005605, 0.0, 1.0, 1.0, 1.0, 0.0, 0.01229, 1.0, 1.0, 0.0, 0.01229, 1.0, 1.0, 0.0, 0.01229, 1.0, 1.0, 0.0, 0.01229, 1.0, 1.0, 0.0, 0.01229, 1.0, 1.0, 0.0, 0.01229, 1.0, 1.0, 0.0, 0.01229, 1.0, 1.0, 0.0, 0.01229, 1.0, 1.0, 0.0, 0.01229, 1.0, 1.0, 0.0, 0.01229, 1.0, 1.0, 0.0, 0.01229, 1.0, 1.0, 0.0, 0.01229, 1.0, 1.0, 0.0, 0.01229, 1.0, 1.0, 0.0, 0.01229, 1.0, 1.0, 0.0, 0.01229, 1.0, 1.0, 0.0, 0.01229, 1.0, 1.0, 0.0, 0.01229, 1.0, 1.0, 0.0, 0.01229, 1.0, 1.0, 0.05951, 0.1022, 1.0, 1.0, 0.0009106, 0.01444, 1.0, 1.0, 0.0, 0.01229, 1.0, 1.0, 0.0, 0.01229, 1.0, 1.0, 0.0, 0.01229, 1.0, 1.0, 0.0, 0.01229, 1.0, 1.0, 0.0, 0.01229, 1.0, 1.0, 0.0, 0.01229, 1.0, 1.0, 0.0, 0.01229, 1.0, 1.0, 0.0, 0.01229, 1.0, 1.0, 0.0, 0.01229, 1.0, 1.0, 0.0, 0.01229, 1.0, 1.0, 0.0, 0.01229, 1.0, 1.0, 0.0, 0.01229, 1.0, 1.0, 0.0, 0.01229, 1.0, 0.005605, 0.0, 1.0, 1.0, 0.005605, 0.0, 1.0, 1.0, 0.005605, 0.0, 1.0, 1.0, 0.0, 1.0, 0.006049, 1.0, 0.0, 1.0, 0.006049, 1.0, 0.0, 1.0, 0.006049, 1.0, 0.0, 1.0, 0.006049, 1.0, 0.0003035, 1.0, 0.006512, 1.0, 0.0, 1.0, 0.006049, 1.0, 0.005605, 0.0, 1.0, 1.0, 0.005605, 0.0, 1.0, 1.0, 0.005605, 0.0, 1.0, 1.0, 0.005605, 0.0, 1.0, 1.0, 0.005605, 0.0, 1.0, 1.0, 0.005605, 0.0, 1.0, 1.0, 0.005605, 0.0, 1.0, 1.0, 0.02029, 0.009134, 1.0, 1.0, 0.005605, 0.0, 1.0, 1.0, 0.005605, 0.0, 1.0, 1.0, 0.03689, 0.02122, 1.0, 1.0, 0.006049, 0.0003035, 1.0, 1.0, 0.005605, 0.0, 1.0, 1.0, 1.0, 0.0, 0.01229, 1.0, 1.0, 0.0, 0.01229, 1.0, 1.0, 0.0009106, 0.01444, 1.0, 1.0, 0.0, 0.01229, 1.0, 0.001821, 1.0, 0.009134, 1.0, 0.0003035, 1.0, 0.006512, 1.0, 0.0, 1.0, 0.006049, 1.0, 0.0, 1.0, 0.006049, 1.0, 0.0, 1.0, 0.006049, 1.0, 0.001821, 1.0, 0.009134, 1.0, 0.0, 1.0, 0.006049, 1.0, 0.0003035, 1.0, 0.006512, 1.0, 0.0003035, 1.0, 0.006049, 1.0, 0.0006071, 1.0, 0.006995, 1.0, 0.0, 1.0, 0.006049, 1.0, 0.0, 1.0, 0.006049, 1.0, 1.0, 1.0, 1.0, 1.0, 0.005605, 0.0, 1.0, 1.0, 0.005605, 0.0, 1.0, 1.0, 1.0, 1.0, 1.0, 1.0, 1.0, 0.0, 0.01229, 1.0, 1.0, 0.0, 0.01229, 1.0, 1.0, 0.0, 0.01229, 1.0, 1.0, 0.0003035, 0.01229, 1.0, 1.0, 0.0, 0.01229, 1.0, 1.0, 0.0, 0.01229, 1.0, 0.9911, 0.0003035, 0.01229, 1.0, 1.0, 0.0, 0.01229, 1.0, 1.0, 0.0, 0.01229, 1.0, 1.0, 0.0, 0.01229, 1.0, 1.0, 0.0, 0.01229, 1.0, 1.0, 0.0, 0.01229, 1.0, 0.0006071, 1.0, 0.006995, 1.0, 0.0, 1.0, 0.006049, 1.0, 0.0, 1.0, 0.006049, 1.0, 0.0, 1.0, 0.006049, 1.0, 0.0006071, 1.0, 0.006995, 1.0, 0.0006071, 1.0, 0.006995, 1.0, 0.0, 1.0, 0.006049, 1.0, 0.0, 1.0, 0.006049, 1.0, 0.0, 1.0, 0.006049, 1.0, 0.0006071, 1.0, 0.006995, 1.0, 0.0, 1.0, 0.006049, 1.0, 0.0, 1.0, 0.006049, 1.0, 1.0, 0.0, 0.01229, 1.0, 1.0, 0.0, 0.01229, 1.0, 1.0, 0.0, 0.01229, 1.0, 1.0, 0.0, 0.01229, 1.0, 0.0, 1.0, 0.006049, 1.0, 0.0, 1.0, 0.006049, 1.0, 0.0137, 1.0, 0.02732, 1.0, 0.005605, 0.0, 1.0, 1.0, 0.005605, 0.0, 1.0, 1.0, 0.0, 1.0, 0.006049, 1.0, 0.005605, 0.0, 1.0, 1.0, 0.0137, 1.0, 0.02732, 1.0, 0.0, 1.0, 0.006049, 1.0, 0.005605, 0.0, 1.0, 1.0, 0.005605, 0.0, 1.0, 1.0, 0.0, 1.0, 0.006049, 1.0, 0.0, 1.0, 0.006049, 1.0, 0.005605, 0.0, 1.0, 1.0, 0.006512, 0.0006071, 1.0, 1.0, 0.0, 1.0, 0.006049, 1.0, 0.0, 1.0, 0.006049, 1.0, 0.006995, 0.001214, 1.0, 1.0, 0.006995, 0.001214, 1.0, 1.0, 0.0, 1.0, 0.006049, 1.0, 0.0, 1.0, 0.006049, 1.0, 0.008568, 0.001821, 1.0, 1.0, 1.0, 0.0, 0.01229, 1.0, 1.0, 0.0, 0.01229, 1.0, 1.0, 0.0, 0.01229, 1.0, 1.0, 0.0, 0.01229, 1.0, 1.0, 0.0, 0.01229, 1.0, 1.0, 0.0, 0.01229, 1.0, 0.006512, 1.0, 0.01764, 1.0, 0.001214, 1.0, 0.008023, 1.0, 0.0, 1.0, 0.006049, 1.0, 0.0, 1.0, 0.006049, 1.0, 0.001214, 1.0, 0.008023, 1.0, 0.0, 1.0, 0.006049, 1.0, 0.0, 1.0, 0.006049, 1.0, 0.0, 1.0, 0.006049, 1.0, 0.0, 1.0, 0.006049, 1.0, 0.0, 1.0, 0.006049, 1.0, 0.0, 1.0, 0.006049, 1.0, 0.0, 1.0, 0.006049, 1.0, 0.0, 1.0, 0.006049, 1.0, 0.0, 1.0, 0.006049, 1.0, 0.0, 1.0, 0.006049, 1.0, 0.0, 1.0, 0.006049, 1.0, 0.0, 1.0, 0.006049, 1.0, 0.005605, 0.0, 1.0, 1.0, 0.005605, 0.0, 1.0, 1.0, 0.0, 1.0, 0.006049, 1.0, 0.005605, 0.0, 1.0, 1.0, 0.005605, 0.0, 1.0, 1.0, 0.0, 1.0, 0.006049, 1.0, 0.006512, 1.0, 0.01764, 1.0, 0.0, 1.0, 0.006049, 1.0, 0.0, 1.0, 0.006049, 1.0, 0.005605, 0.0, 1.0, 1.0, 0.0, 1.0, 0.006049, 1.0, 0.0, 1.0, 0.006049, 1.0, 0.02843, 0.01444, 1.0, 1.0, 0.02843, 0.01444, 1.0, 1.0, 0.0, 1.0, 0.006049, 1.0, 0.016, 1.0, 0.0319, 1.0, 0.005605, 0.0, 1.0, 1.0, 0.005605, 0.0, 1.0, 1.0, 0.016, 1.0, 0.0319, 1.0, 0.0, 1.0, 0.006049, 1.0, 0.005605, 0.0, 1.0, 1.0, 0.005605, 0.0, 1.0, 1.0, 0.0, 1.0, 0.006049, 1.0, 0.001518, 1.0, 0.008568, 1.0, 0.005605, 0.0, 1.0, 1.0, 0.02843, 0.01444, 1.0, 1.0, 0.005605, 0.0, 1.0, 1.0, 0.0, 1.0, 0.006049, 1.0, 0.0, 1.0, 0.006049, 1.0, 0.0003035, 1.0, 0.006512, 1.0, 0.0, 1.0, 0.006049, 1.0, 0.0, 1.0, 0.006049, 1.0, 0.0, 1.0, 0.006049, 1.0, 0.005605, 0.0, 1.0, 1.0, 0.02843, 0.01444, 1.0, 1.0, 0.005605, 0.0, 1.0, 1.0, 0.0, 1.0, 0.006049, 1.0, 0.0, 1.0, 0.006049, 1.0, 0.005605, 0.0, 1.0, 1.0, 0.005605, 0.0, 1.0, 1.0, 0.0, 1.0, 0.006049, 1.0, 0.0006071, 1.0, 0.006512, 1.0, 0.005605, 0.0, 1.0, 1.0, 0.005605, 0.0, 1.0, 1.0, 0.0006071, 1.0, 0.006512, 1.0, 0.0, 1.0, 0.006049, 1.0, 0.005605, 0.0, 1.0, 1.0, 0.005605, 0.0, 1.0, 1.0, 0.0999, 0.07421, 1.0, 1.0, 0.0, 1.0, 0.006049, 1.0, 0.0, 1.0, 0.006049, 1.0, 0.0, 1.0, 0.006049, 1.0, 0.0, 1.0, 0.006049, 1.0, 0.0, 1.0, 0.006049, 1.0, 0.0, 1.0, 0.006049, 1.0, 0.005605, 0.0, 1.0, 1.0, 0.005605, 0.0, 1.0, 1.0, 1.0, 0.0, 0.01229, 1.0, 1.0, 0.0, 0.01229, 1.0, 1.0, 0.0, 0.01229, 1.0, 1.0, 0.0, 0.01229, 1.0, 1.0, 0.0, 0.01229, 1.0, 1.0, 0.0, 0.01229, 1.0, 1.0, 0.0, 0.01229, 1.0, 1.0, 0.0, 0.01229, 1.0, 1.0, 0.0, 0.01229, 1.0, 1.0, 0.0, 0.01229, 1.0, 1.0, 0.0, 0.01229, 1.0, 1.0, 0.0, 0.01229, 1.0, 1.0, 0.0, 0.01229, 1.0, 1.0, 0.0, 0.01229, 1.0, 1.0, 0.0, 0.01229, 1.0, 1.0, 0.0, 0.01229, 1.0, 1.0, 0.0, 0.01229, 1.0, 1.0, 0.0, 0.01229, 1.0, 1.0, 0.0, 0.01229, 1.0, 1.0, 0.0, 0.01229, 1.0, 1.0, 0.0, 0.01229, 1.0, 1.0, 0.0003035, 0.01229, 1.0, 1.0, 0.0, 0.01229, 1.0, 1.0, 0.0, 0.01229, 1.0, 1.0, 0.0, 0.01229, 1.0, 1.0, 0.0, 0.01229, 1.0, 1.0, 0.0, 0.01229, 1.0, 1.0, 0.0, 0.01229, 1.0, 1.0, 0.0, 0.01229, 1.0, 1.0, 0.0, 0.01229, 1.0, 1.0, 0.0003035, 0.01298, 1.0, 1.0, 0.0003035, 0.01298, 1.0, 1.0, 0.0, 0.01229, 1.0, 0.005605, 0.0, 1.0, 1.0, 0.005605, 0.0, 1.0, 1.0, 0.005605, 0.0, 1.0, 1.0, 0.005605, 0.0, 1.0, 1.0, 0.005605, 0.0, 1.0, 1.0, 0.005605, 0.0, 1.0, 1.0, 0.005605, 0.0, 1.0, 1.0, 0.006995, 0.001214, 1.0, 1.0, 0.005605, 0.0, 1.0, 1.0, 0.006512, 0.0006071, 1.0, 1.0, 1.0, 0.001821, 0.7231, 1.0, 0.005605, 0.0, 1.0, 1.0, 0.005605, 0.0, 1.0, 1.0, 0.005605, 0.0, 1.0, 1.0, 1.0, 0.002125, 0.7231, 1.0, 1.0, 0.001821, 0.7231, 1.0, 1.0, 0.002125, 0.7231, 1.0, 1.0, 0.002428, 0.7305, 1.0, 1.0, 0.001821, 0.7231, 1.0, 1.0, 0.001821, 0.7231, 1.0, 1.0, 0.001821, 0.7231, 1.0, 1.0, 0.002125, 0.7231, 1.0, 1.0, 0.001821, 0.7231, 1.0, 1.0, 0.001821, 0.7231, 1.0, 1.0, 0.001821, 0.7231, 1.0, 1.0, 0.001821, 0.7231, 1.0, 1.0, 0.001821, 0.7231, 1.0, 1.0, 0.001821, 0.7231, 1.0, 1.0, 0.001821, 0.7231, 1.0, 1.0, 0.001821, 0.7231, 1.0, 1.0, 0.001821, 0.7231, 1.0, 1.0, 0.001821, 0.7231, 1.0, 1.0, 0.001821, 0.7231, 1.0, 1.0, 0.003677, 0.7305, 1.0, 1.0, 0.001821, 0.7231, 1.0, 1.0, 0.001821, 0.7231, 1.0, 1.0, 0.001821, 0.7231, 1.0, 1.0, 0.001821, 0.7231, 1.0, 1.0, 0.001821, 0.7231, 1.0, 1.0, 0.001821, 0.7231, 1.0, 1.0, 0.001821, 0.7231, 1.0, 1.0, 0.001821, 0.7231, 1.0, 1.0, 0.001821, 0.7231, 1.0, 1.0, 0.001821, 0.7231, 1.0, 1.0, 0.001821, 0.7231, 1.0, 1.0, 0.001821, 0.7231, 1.0, 1.0, 0.002125, 0.7231, 1.0, 0.005605, 0.0, 1.0, 1.0, 0.005605, 0.0, 1.0, 1.0, 1.0, 0.001821, 0.7231, 1.0, 0.005605, 0.0, 1.0, 1.0, 0.02843, 0.01444, 1.0, 1.0, 0.005605, 0.0, 1.0, 1.0, 1.0, 0.001821, 0.7231, 1.0, 1.0, 0.001821, 0.7231, 1.0, 1.0, 0.002125, 0.7305, 1.0, 1.0, 0.001821, 0.7231, 1.0, 1.0, 0.001821, 0.7231, 1.0, 1.0, 0.001821, 0.7231, 1.0, 1.0, 0.001821, 0.7231, 1.0, 1.0, 0.001821, 0.7231, 1.0, 1.0, 0.001821, 0.7231, 1.0, 1.0, 0.001821, 0.7231, 1.0, 1.0, 0.001821, 0.7231, 1.0, 1.0, 0.001821, 0.7231, 1.0, 1.0, 0.02217, 0.7682, 1.0, 1.0, 0.001821, 0.7231, 1.0, 1.0, 0.001821, 0.7231, 1.0, 1.0, 0.002428, 0.7231, 1.0, 1.0, 0.001821, 0.7231, 1.0, 1.0, 0.001821, 0.7231, 1.0, 1.0, 0.002428, 0.7231, 1.0, 0.005605, 0.0, 1.0, 1.0, 0.005605, 0.0, 1.0, 1.0, 1.0, 0.001821, 0.7231, 1.0, 1.0, 0.001821, 0.7231, 1.0, 1.0, 0.001821, 0.7231, 1.0, 1.0, 0.001821, 0.7231, 1.0, 1.0, 0.001821, 0.7231, 1.0, 1.0, 0.001821, 0.7231, 1.0, 1.0, 0.001821, 0.7231, 1.0, 1.0, 0.002125, 0.7231, 1.0, 1.0, 0.001821, 0.7231, 1.0, 1.0, 0.001821, 0.7231, 1.0, 1.0, 0.001821, 0.7231, 1.0, 1.0, 0.001821, 0.7231, 1.0, 1.0, 0.001821, 0.7231, 1.0, 1.0, 0.001821, 0.7231, 1.0, 1.0, 0.001821, 0.7231, 1.0, 1.0, 0.001821, 0.7231, 1.0, 0.005605, 0.0, 1.0, 1.0, 0.005605, 0.0, 1.0, 1.0, 0.005605, 0.0, 1.0, 1.0, 1.0, 0.002428, 0.7231, 1.0, 1.0, 0.08866, 0.807, 1.0, 1.0, 0.003035, 0.7305, 1.0, 1.0, 0.001821, 0.7231, 1.0, 1.0, 0.001821, 0.7231, 1.0, 1.0, 0.002125, 0.7231, 1.0, 1.0, 0.001821, 0.7231, 1.0, 1.0, 0.001821, 0.7231, 1.0, 1.0, 0.001821, 0.7231, 1.0, 1.0, 0.001821, 0.7231, 1.0, 1.0, 0.003035, 0.7305, 1.0, 1.0, 0.004391, 0.7305, 1.0, 1.0, 0.001821, 0.7231, 1.0, 1.0, 0.001821, 0.7231, 1.0, 1.0, 0.0356, 0.7758, 1.0, 1.0, 0.003035, 0.7231, 1.0, 1.0, 0.001821, 0.7231, 1.0, 1.0, 0.001821, 0.7231, 1.0, 0.005605, 0.0, 1.0, 1.0, 0.005605, 0.0, 1.0, 1.0, 1.0, 0.001821, 0.7231, 1.0, 1.0, 0.002125, 0.7231, 1.0, 1.0, 0.001821, 0.7231, 1.0, 1.0, 0.001821, 0.7231, 1.0, 1.0, 0.001821, 0.7231, 1.0, 1.0, 0.002125, 0.7231, 1.0, 1.0, 0.001821, 0.7231, 1.0, 1.0, 0.003035, 0.7305, 1.0, 1.0, 0.001821, 0.7231, 1.0, 1.0, 0.001821, 0.7231, 1.0, 1.0, 0.005182, 0.7305, 1.0, 1.0, 0.001821, 0.7231, 1.0, 1.0, 0.001821, 0.7231, 1.0, 1.0, 0.001821, 0.7231, 1.0, 0.0, 0.0, 0.0, 1.0, 0.0, 0.0, 0.0, 1.0, 0.0, 0.0, 0.0, 1.0, 0.0, 0.0, 0.0, 1.0, 0.0003035, 0.0003035, 0.0003035, 1.0, 0.0, 0.0, 0.0, 1.0, 0.0, 0.0, 0.0, 1.0, 0.0, 0.0, 0.0, 1.0, 0.0, 0.0, 0.0, 1.0, 0.0, 0.0, 0.0, 1.0, 0.0, 0.0, 0.0, 1.0, 0.0, 0.0, 0.0, 1.0, 0.0, 0.0, 0.0, 1.0, 0.001214, 0.001214, 0.001214, 1.0, 0.0, 0.0, 0.0, 1.0, 0.0, 0.0, 0.0, 1.0, 0.003347, 0.003347, 0.003347, 1.0, 0.0, 0.0, 0.0, 1.0, 0.006049, 0.006049, 0.006049, 1.0, 0.0, 0.0, 0.0, 1.0, 0.0, 0.0, 0.0, 1.0, 0.0003035, 0.0003035, 0.0003035, 1.0, 0.0003035, 0.0003035, 0.0003035, 1.0, 0.0, 0.0, 0.0, 1.0, 0.0, 0.0, 0.0, 1.0, 0.001821, 0.001821, 0.001821, 1.0, 0.0, 0.0, 0.0, 1.0, 0.0, 0.0, 0.0, 1.0, 0.0, 0.0, 0.0, 1.0, 0.0, 0.0, 0.0, 1.0, 0.0, 0.0, 0.0, 1.0, 0.0, 0.0, 0.0, 1.0, 0.0, 0.0, 0.0, 1.0, 0.0, 0.0, 0.0, 1.0, 0.0003035, 0.0003035, 0.0003035, 1.0, 0.0, 0.0, 0.0, 1.0, 0.0, 0.0, 0.0, 1.0, 0.0, 0.0, 0.0, 1.0, 0.0, 0.0, 0.0, 1.0, 0.0, 0.0, 0.0, 1.0, 0.0, 0.0, 0.0, 1.0, 0.0, 0.0, 0.0, 1.0, 0.0, 0.0, 0.0, 1.0, 0.0, 0.0, 0.0, 1.0, 0.0, 0.0, 0.0, 1.0, 0.0, 0.0, 0.0, 1.0, 0.0, 0.0, 0.0, 1.0, 0.0, 0.0, 0.0, 1.0, 0.0, 0.0, 0.0, 1.0, 0.0, 0.0, 0.0, 1.0, 0.0, 0.0, 0.0, 1.0, 0.0, 0.0, 0.0, 1.0, 0.0, 0.0, 0.0, 1.0, 0.0, 0.0, 0.0, 1.0, 0.0, 0.0, 0.0, 1.0, 0.0, 0.0, 0.0, 1.0, 0.0, 0.0, 0.0, 1.0, 0.0, 0.0, 0.0, 1.0, 0.0, 0.0, 0.0, 1.0, 0.0, 0.0, 0.0, 1.0, 0.0003035, 0.0003035, 0.0003035, 1.0, 0.0, 0.0, 0.0, 1.0, 0.0, 0.0, 0.0, 1.0, 0.002125, 0.002125, 0.002125, 1.0, 0.004025, 0.004025, 0.004025, 1.0, 0.0, 0.0, 0.0, 1.0, 0.0, 0.0, 0.0, 1.0, 0.0, 0.0, 0.0, 1.0, 0.0, 0.0, 0.0, 1.0, 0.0, 0.0, 0.0, 1.0, 0.0, 0.0, 0.0, 1.0, 0.0, 0.0, 0.0, 1.0, 0.0, 0.0, 0.0, 1.0, 0.0, 0.0, 0.0, 1.0, 0.0, 0.0, 0.0, 1.0, 0.0, 0.0, 0.0, 1.0, 0.0, 0.0, 0.0, 1.0, 0.001518, 0.001518, 0.001518, 1.0, 0.003347, 0.003347, 0.003347, 1.0, 0.0003035, 0.0003035, 0.0003035, 1.0, 0.0003035, 0.0003035, 0.0003035, 1.0, 0.0, 0.0, 0.0, 1.0, 0.0, 0.0, 0.0, 1.0, 0.0, 0.0, 0.0, 1.0, 0.0, 0.0, 0.0, 1.0, 0.0, 0.0, 0.0, 1.0, 0.0, 0.0, 0.0, 1.0, 0.0, 0.0, 0.0, 1.0, 0.001518, 0.001518, 0.001518, 1.0, 0.0, 0.0, 0.0, 1.0, 0.0, 0.0, 0.0, 1.0, 0.0, 0.0, 0.0, 1.0, 0.03071, 0.03071, 0.03071, 1.0, 0.0, 0.0, 0.0, 1.0, 0.0006071, 0.0006071, 0.0006071, 1.0, 0.0137, 0.0137, 0.0137, 1.0, 0.0, 0.0, 0.0, 1.0, 1.0, 0.001821, 0.7231, 1.0, 1.0, 0.001821, 0.7231, 1.0, 0.002125, 0.002125, 0.002125, 1.0, 0.0, 0.0, 0.0, 1.0, 1.0, 0.001821, 0.7231, 1.0, 1.0, 0.001821, 0.7231, 1.0, 0.0, 0.0, 0.0, 1.0, 0.0003035, 0.0003035, 0.0003035, 1.0, 1.0, 0.001821, 0.7231, 1.0, 1.0, 0.001821, 0.7231, 1.0, 0.0, 0.0, 0.0, 1.0, 0.0, 0.0, 0.0, 1.0, 1.0, 0.001821, 0.7231, 1.0, 1.0, 0.001821, 0.7231, 1.0, 0.0003035, 0.0003035, 0.0003035, 1.0, 0.0, 0.0, 0.0, 1.0, 1.0, 0.001821, 0.7231, 1.0, 1.0, 0.001821, 0.7231, 1.0, 0.0, 0.0, 0.0, 1.0, 0.0, 0.0, 0.0, 1.0, 1.0, 0.001821, 0.7231, 1.0, 1.0, 0.001821, 0.7231, 1.0, 0.0, 0.0, 0.0, 1.0, 0.0, 0.0, 0.0, 1.0, 1.0, 0.001821, 0.7231, 1.0, 1.0, 0.001821, 0.7231, 1.0, 0.0, 0.0, 0.0, 1.0, 0.0, 0.0, 0.0, 1.0, 1.0, 0.001821, 0.7231, 1.0, 1.0, 0.001821, 0.7231, 1.0, 0.0, 0.0, 0.0, 1.0, 0.0, 0.0, 0.0, 1.0, 1.0, 0.001821, 0.7231, 1.0, 1.0, 0.001821, 0.7231, 1.0, 0.0, 0.0, 0.0, 1.0, 0.0, 0.0, 0.0, 1.0, 0.0, 0.0, 0.0, 1.0, 1.0, 0.003677, 0.7305, 1.0, 1.0, 0.001821, 0.7231, 1.0, 0.0, 0.0, 0.0, 1.0, 1.0, 0.001821, 0.7231, 1.0, 1.0, 0.003677, 0.7305, 1.0, 0.0, 0.0, 0.0, 1.0, 1.0, 0.001821, 0.7231, 1.0, 1.0, 0.001821, 0.7231, 1.0, 0.0, 0.0, 0.0, 1.0, 0.0, 0.0, 0.0, 1.0, 0.0, 0.0, 0.0, 1.0, 1.0, 0.001821, 0.7231, 1.0, 1.0, 0.001821, 0.7231, 1.0, 0.0, 0.0, 0.0, 1.0, 0.0, 0.0, 0.0, 1.0, 1.0, 0.001821, 0.7231, 1.0, 1.0, 0.001821, 0.7231, 1.0, 0.0, 0.0, 0.0, 1.0, 0.0, 0.0, 0.0, 1.0, 0.0, 0.0, 0.0, 1.0, 1.0, 0.001821, 0.7231, 1.0, 1.0, 0.001821, 0.7231, 1.0, 0.0, 0.0, 0.0, 1.0, 0.0, 0.0, 0.0, 1.0, 1.0, 0.001821, 0.7231, 1.0, 1.0, 0.001821, 0.7231, 1.0, 0.0, 0.0, 0.0, 1.0, 0.0, 0.0, 0.0, 1.0, 1.0, 0.001821, 0.7231, 1.0, 1.0, 0.001821, 0.7231, 1.0, 0.0, 0.0, 0.0, 1.0, 0.0, 0.0, 0.0, 1.0, 1.0, 0.001821, 0.7231, 1.0, 1.0, 0.001821, 0.7231, 1.0, 0.0, 0.0, 0.0, 1.0, 1.0, 0.001821, 0.7231, 1.0, 1.0, 0.001821, 0.7231, 1.0, 0.0, 0.0, 0.0, 1.0, 0.0, 0.0, 0.0, 1.0, 1.0, 0.001821, 0.7231, 1.0, 1.0, 0.001821, 0.7231, 1.0, 0.0, 0.0, 0.0, 1.0, 0.0, 0.0, 0.0, 1.0, 1.0, 0.001821, 0.7231, 1.0, 1.0, 0.001821, 0.7231, 1.0, 0.0, 0.0, 0.0, 1.0, 0.0, 0.0, 0.0, 1.0, 0.0, 0.0, 0.0, 1.0, 1.0, 0.001821, 0.7231, 1.0, 1.0, 0.001821, 0.7231, 1.0, 0.0, 0.0, 0.0, 1.0, 0.0, 0.0, 0.0, 1.0, 1.0, 0.002125, 0.7231, 1.0, 1.0, 0.001821, 0.7231, 1.0, 0.0, 0.0, 0.0, 1.0, 1.0, 0.001821, 0.7231, 1.0, 1.0, 0.002125, 0.7231, 1.0, 0.0, 0.0, 0.0, 1.0, 0.0, 0.0, 0.0, 1.0, 1.0, 0.002125, 0.7231, 1.0, 1.0, 0.001821, 0.7231, 1.0, 0.0, 0.0, 0.0, 1.0, 0.0, 0.0, 0.0, 1.0, 1.0, 0.002428, 0.7305, 1.0, 1.0, 0.002125, 0.7231, 1.0, 0.0, 0.0, 0.0, 1.0, 1.0, 0.001821, 0.7231, 1.0, 1.0, 0.002428, 0.7305, 1.0, 0.0, 0.0, 0.0, 1.0, 0.0, 0.0, 0.0, 1.0, 0.0, 0.0, 0.0, 1.0, 1.0, 0.001821, 0.7231, 1.0, 1.0, 0.001821, 0.7231, 1.0, 0.0, 0.0, 0.0, 1.0, 0.0003035, 0.0003035, 0.0003035, 1.0, 1.0, 0.001821, 0.7231, 1.0, 1.0, 0.001821, 0.7231, 1.0, 0.0, 0.0, 0.0, 1.0, 0.0, 0.0, 0.0, 1.0, 1.0, 0.002125, 0.7231, 1.0, 1.0, 0.001821, 0.7231, 1.0, 0.0003035, 0.0003035, 0.0003035, 1.0, 0.0, 0.0, 0.0, 1.0, 1.0, 0.001821, 0.7231, 1.0, 1.0, 0.002125, 0.7231, 1.0, 0.0, 0.0, 0.0, 1.0, 0.002125, 0.002125, 0.002125, 1.0, 1.0, 0.001821, 0.7231, 1.0, 1.0, 0.001821, 0.7231, 1.0, 0.0, 0.0, 0.0, 1.0, 0.0006071, 0.0006071, 0.0006071, 1.0, 1.0, 0.001821, 0.7231, 1.0, 1.0, 0.001821, 0.7231, 1.0, 0.0137, 0.0137, 0.0137, 1.0, 0.0, 0.0, 0.0, 1.0, 1.0, 0.001821, 0.7231, 1.0, 1.0, 0.001821, 0.7231, 1.0, 0.0006071, 0.0006071, 0.0006071, 1.0, 0.03071, 0.03071, 0.03071, 1.0, 1.0, 0.002125, 0.7305, 1.0, 1.0, 0.001821, 0.7231, 1.0, 0.0, 0.0, 0.0, 1.0, 0.0, 0.0, 0.0, 1.0, 1.0, 0.001821, 0.7231, 1.0, 1.0, 0.002125, 0.7305, 1.0, 0.03071, 0.03071, 0.03071, 1.0, 0.0, 0.0, 0.0, 1.0, 1.0, 0.001821, 0.7231, 1.0, 1.0, 0.001821, 0.7231, 1.0, 0.0, 0.0, 0.0, 1.0, 0.0, 0.0, 0.0, 1.0, 1.0, 0.001821, 0.7231, 1.0, 1.0, 0.001821, 0.7231, 1.0, 0.0, 0.0, 0.0, 1.0, 0.001518, 0.001518, 0.001518, 1.0, 1.0, 0.001821, 0.7231, 1.0, 1.0, 0.001821, 0.7231, 1.0, 0.0, 0.0, 0.0, 1.0, 0.0, 0.0, 0.0, 1.0, 1.0, 0.001821, 0.7231, 1.0, 1.0, 0.001821, 0.7231, 1.0, 0.001518, 0.001518, 0.001518, 1.0, 1.0, 0.001821, 0.7231, 1.0, 1.0, 0.001821, 0.7231, 1.0, 0.0, 0.0, 0.0, 1.0, 0.0, 0.0, 0.0, 1.0, 0.0, 0.0, 0.0, 1.0, 1.0, 0.001821, 0.7231, 1.0, 1.0, 0.001821, 0.7231, 1.0, 0.0, 0.0, 0.0, 1.0, 0.0, 0.0, 0.0, 1.0, 1.0, 0.001821, 0.7231, 1.0, 1.0, 0.001821, 0.7231, 1.0, 0.0, 0.0, 0.0, 1.0, 0.0, 0.0, 0.0, 1.0, 1.0, 0.001821, 0.7231, 1.0, 1.0, 0.001821, 0.7231, 1.0, 0.0, 0.0, 0.0, 1.0, 0.0, 0.0, 0.0, 1.0, 1.0, 0.02217, 0.7682, 1.0, 1.0, 0.001821, 0.7231, 1.0, 0.0, 0.0, 0.0, 1.0, 0.0, 0.0, 0.0, 1.0, 1.0, 0.001821, 0.7231, 1.0, 1.0, 0.02217, 0.7682, 1.0, 0.0, 0.0, 0.0, 1.0, 0.0003035, 0.0003035, 0.0003035, 1.0, 1.0, 0.001821, 0.7231, 1.0, 1.0, 0.001821, 0.7231, 1.0, 0.0, 0.0, 0.0, 1.0, 0.0003035, 0.0003035, 0.0003035, 1.0, 1.0, 0.002428, 0.7231, 1.0, 1.0, 0.001821, 0.7231, 1.0, 0.0003035, 0.0003035, 0.0003035, 1.0, 0.003347, 0.003347, 0.003347, 1.0, 1.0, 0.001821, 0.7231, 1.0, 1.0, 0.002428, 0.7231, 1.0, 0.0003035, 0.0003035, 0.0003035, 1.0, 0.001518, 0.001518, 0.001518, 1.0, 1.0, 0.001821, 0.7231, 1.0, 1.0, 0.001821, 0.7231, 1.0, 0.003347, 0.003347, 0.003347, 1.0, 0.0, 0.0, 0.0, 1.0, 1.0, 0.001821, 0.7231, 1.0, 1.0, 0.001821, 0.7231, 1.0, 0.001518, 0.001518, 0.001518, 1.0, 0.0, 0.0, 0.0, 1.0, 1.0, 0.002125, 0.7231, 1.0, 1.0, 0.001821, 0.7231, 1.0, 0.0, 0.0, 0.0, 1.0, 0.0, 0.0, 0.0, 1.0, 1.0, 0.001821, 0.7231, 1.0, 1.0, 0.002125, 0.7231, 1.0, 0.0, 0.0, 0.0, 1.0, 0.0, 0.0, 0.0, 1.0, 1.0, 0.001821, 0.7231, 1.0, 1.0, 0.001821, 0.7231, 1.0, 0.0, 0.0, 0.0, 1.0, 0.0, 0.0, 0.0, 1.0, 1.0, 0.001821, 0.7231, 1.0, 1.0, 0.001821, 0.7231, 1.0, 0.0, 0.0, 0.0, 1.0, 0.0, 0.0, 0.0, 1.0, 1.0, 0.002125, 0.7231, 1.0, 1.0, 0.001821, 0.7231, 1.0, 0.0, 0.0, 0.0, 1.0, 0.0, 0.0, 0.0, 1.0, 1.0, 0.001821, 0.7231, 1.0, 1.0, 0.002125, 0.7231, 1.0, 0.0, 0.0, 0.0, 1.0, 0.0, 0.0, 0.0, 1.0, 1.0, 0.003035, 0.7305, 1.0, 1.0, 0.001821, 0.7231, 1.0, 0.0, 0.0, 0.0, 1.0, 1.0, 0.001821, 0.7231, 1.0, 1.0, 0.003035, 0.7305, 1.0, 0.0, 0.0, 0.0, 1.0, 0.0, 0.0, 0.0, 1.0, 0.0, 0.0, 0.0, 1.0, 1.0, 0.001821, 0.7231, 1.0, 1.0, 0.001821, 0.7231, 1.0, 0.0, 0.0, 0.0, 1.0, 0.0, 0.0, 0.0, 1.0, 1.0, 0.005182, 0.7305, 1.0, 1.0, 0.001821, 0.7231, 1.0, 0.0, 0.0, 0.0, 1.0, 0.0, 0.0, 0.0, 1.0, 1.0, 0.001821, 0.7231, 1.0, 1.0, 0.005182, 0.7305, 1.0, 0.0, 0.0, 0.0, 1.0, 0.004025, 0.004025, 0.004025, 1.0, 1.0, 0.001821, 0.7231, 1.0, 1.0, 0.001821, 0.7231, 1.0, 0.0, 0.0, 0.0, 1.0, 0.0137, 0.0137, 0.0137, 1.0, 1.0, 0.001821, 0.7231, 1.0, 1.0, 0.001821, 0.7231, 1.0, 0.004025, 0.004025, 0.004025, 1.0, 0.0, 0.0, 0.0, 1.0, 1.0, 0.003035, 0.7305, 1.0, 1.0, 0.001821, 0.7231, 1.0, 0.0, 0.0, 0.0, 1.0, 0.0, 0.0, 0.0, 1.0, 1.0, 0.004391, 0.7305, 1.0, 1.0, 0.003035, 0.7305, 1.0, 0.0, 0.0, 0.0, 1.0, 0.0, 0.0, 0.0, 1.0, 1.0, 0.001821, 0.7231, 1.0, 1.0, 0.004391, 0.7305, 1.0, 0.0, 0.0, 0.0, 1.0, 0.0, 0.0, 0.0, 1.0, 1.0, 0.001821, 0.7231, 1.0, 1.0, 0.001821, 0.7231, 1.0, 0.0, 0.0, 0.0, 1.0, 0.0, 0.0, 0.0, 1.0, 1.0, 0.0356, 0.7758, 1.0, 1.0, 0.001821, 0.7231, 1.0, 0.0, 0.0, 0.0, 1.0, 0.001821, 0.001821, 0.001821, 1.0, 1.0, 0.003035, 0.7231, 1.0, 1.0, 0.0356, 0.7758, 1.0, 0.0, 0.0, 0.0, 1.0, 0.0, 0.0, 0.0, 1.0, 1.0, 0.001821, 0.7231, 1.0, 1.0, 0.003035, 0.7231, 1.0, 0.001821, 0.001821, 0.001821, 1.0, 0.0, 0.0, 0.0, 1.0, 1.0, 0.001821, 0.7231, 1.0, 1.0, 0.001821, 0.7231, 1.0, 0.0, 0.0, 0.0, 1.0, 0.0003035, 0.0003035, 0.0003035, 1.0, 1.0, 0.001821, 0.7231, 1.0, 1.0, 0.001821, 0.7231, 1.0, 0.0, 0.0, 0.0, 1.0, 0.0003035, 0.0003035, 0.0003035, 1.0, 1.0, 0.001821, 0.7231, 1.0, 1.0, 0.001821, 0.7231, 1.0, 0.0003035, 0.0003035, 0.0003035, 1.0, 0.0, 0.0, 0.0, 1.0, 1.0, 0.001821, 0.7231, 1.0, 1.0, 0.001821, 0.7231, 1.0, 0.0003035, 0.0003035, 0.0003035, 1.0, 0.0, 0.0, 0.0, 1.0, 1.0, 0.001821, 0.7231, 1.0, 1.0, 0.001821, 0.7231, 1.0, 0.0, 0.0, 0.0, 1.0, 1.0, 0.001821, 0.7231, 1.0, 1.0, 0.001821, 0.7231, 1.0, 0.0, 0.0, 0.0, 1.0, 0.006049, 0.006049, 0.006049, 1.0, 1.0, 0.001821, 0.7231, 1.0, 1.0, 0.001821, 0.7231, 1.0, 0.006049, 0.006049, 0.006049, 1.0, 0.0, 0.0, 0.0, 1.0, 1.0, 0.002125, 0.7231, 1.0, 1.0, 0.001821, 0.7231, 1.0, 0.0, 0.0, 0.0, 1.0, 0.003347, 0.003347, 0.003347, 1.0, 0.0, 0.0, 0.0, 1.0, 1.0, 0.001821, 0.7231, 1.0, 1.0, 0.002125, 0.7231, 1.0, 0.003347, 0.003347, 0.003347, 1.0, 1.0, 0.001821, 0.7231, 1.0, 1.0, 0.001821, 0.7231, 1.0, 0.0, 0.0, 0.0, 1.0, 0.0, 0.0, 0.0, 1.0, 0.001214, 0.001214, 0.001214, 1.0, 1.0, 0.001821, 0.7231, 1.0, 1.0, 0.001821, 0.7231, 1.0, 0.0, 0.0, 0.0, 1.0, 0.0, 0.0, 0.0, 1.0, 1.0, 0.001821, 0.7231, 1.0, 1.0, 0.001821, 0.7231, 1.0, 0.001214, 0.001214, 0.001214, 1.0, 0.0, 0.0, 0.0, 1.0, 1.0, 0.001821, 0.7231, 1.0, 1.0, 0.001821, 0.7231, 1.0, 0.0, 0.0, 0.0, 1.0, 1.0, 0.001821, 0.7231, 1.0, 1.0, 0.001821, 0.7231, 1.0, 0.0, 0.0, 0.0, 1.0, 0.0, 0.0, 0.0, 1.0, 1.0, 0.001821, 0.7231, 1.0, 1.0, 0.001821, 0.7231, 1.0, 0.0, 0.0, 0.0, 1.0, 0.0, 0.0, 0.0, 1.0, 0.0, 0.0, 0.0, 1.0, 1.0, 0.002428, 0.7231, 1.0, 1.0, 0.001821, 0.7231, 1.0, 0.0, 0.0, 0.0, 1.0, 0.0, 0.0, 0.0, 1.0, 1.0, 0.08866, 0.807, 1.0, 1.0, 0.002428, 0.7231, 1.0, 0.0, 0.0, 0.0, 1.0, 0.0, 0.0, 0.0, 1.0, 1.0, 0.003035, 0.7305, 1.0, 1.0, 0.08866, 0.807, 1.0, 0.0, 0.0, 0.0, 1.0, 1.0, 0.001821, 0.7231, 1.0, 1.0, 0.003035, 0.7305, 1.0, 0.0, 0.0, 0.0, 1.0, 0.0, 0.0, 0.0, 1.0, 1.0, 0.001821, 0.7231, 1.0, 1.0, 0.001821, 0.7231, 1.0, 0.0, 0.0, 0.0, 1.0, 0.0003035, 0.0003035, 0.0003035, 1.0, 1.0, 0.002125, 0.7231, 1.0, 1.0, 0.001821, 0.7231, 1.0, 0.0003035, 0.0003035, 0.0003035, 1.0, 0.0, 0.0, 0.0, 1.0, 1.0, 0.001821, 0.7231, 1.0, 1.0, 0.002125, 0.7231, 1.0, 0.0, 0.0, 0.0, 1.0, 0.0, 0.0, 0.0, 1.0, 0.0, 0.0, 0.0, 1.0, 1.0, 0.001821, 0.7231, 1.0, 1.0, 0.001821, 0.7231, 1.0, 0.0, 0.0, 0.0, 1.0, 0.0, 0.0, 0.0, 1.0, 1.0, 0.001821, 0.7231, 1.0, 1.0, 0.001821, 0.7231, 1.0, 0.0, 0.0, 0.0, 1.0, 0.0, 0.0, 0.0, 1.0, 1.0, 0.001821, 0.7231, 1.0, 1.0, 0.001821, 0.7231, 1.0, 0.0, 0.0, 0.0, 1.0])
me_plane.use_remesh_preserve_volume = False
me_plane.use_remesh_preserve_attributes = False
me_plane.use_mirror_vertex_groups = False
me_plane.update()

# ---- objects
ob_plane = bpy.data.objects.new('Plane', me_plane)

# ---- transforms, parenting, visibility, modifiers, constraints
ob_plane.location = (0.0, 0.0, 0.0)
ob_plane.lineart.crease_threshold = 0.0

# ---- collection membership
col_collection_1.objects.link(ob_plane)

# ---- scene / render settings (as saved in the file)
scene.frame_start = 4; scene.frame_end = 250; scene.frame_set(0)
scene.render.engine = 'BLENDER_EEVEE_NEXT'
scene.render.resolution_percentage = 50
scene.render.dither_intensity = 0.0
scene.cycles.use_denoising = False
scene.cycles.samples = 10
scene.cycles.sampling_pattern = 'TABULATED_SOBOL'
scene.cycles.light_sampling_threshold = 0.0
scene.cycles.use_adaptive_sampling = False
scene.cycles.use_light_tree = False
scene.cycles.blur_glossy = 0.0
scene.cycles.pixel_filter_type = 'GAUSSIAN'
scene.cycles.sample_clamp_indirect = 0.0
scene.view_settings.view_transform = 'Standard'
bpy.context.view_layer.update()

# ---- added for rendering (the .blend has no active camera and no usable light): camera, sun
cam_auto = bpy.data.cameras.new('AutoCamera')
cam_auto.lens = 50.0
cam_auto.sensor_width = 36.0
cam_auto.clip_end = 3780.83
ob_auto_camera = bpy.data.objects.new('AutoCamera', cam_auto)
scene.collection.objects.link(ob_auto_camera)
ob_auto_camera.location = (215.433, -235.718, 174.846)
ob_auto_camera.rotation_euler = (1.09748, -7.21219e-08, 0.694738)
scene.camera = ob_auto_camera
light_auto_sun = bpy.data.lights.new('AutoSun', 'SUN')
light_auto_sun.energy = 3.0
light_auto_sun.angle = 0.0523599
ob_auto_sun = bpy.data.objects.new('AutoSun', light_auto_sun)
scene.collection.objects.link(ob_auto_sun)
ob_auto_sun.rotation_euler = (0.872665, 0.174533, 0.523599)
bpy.context.view_layer.update()
